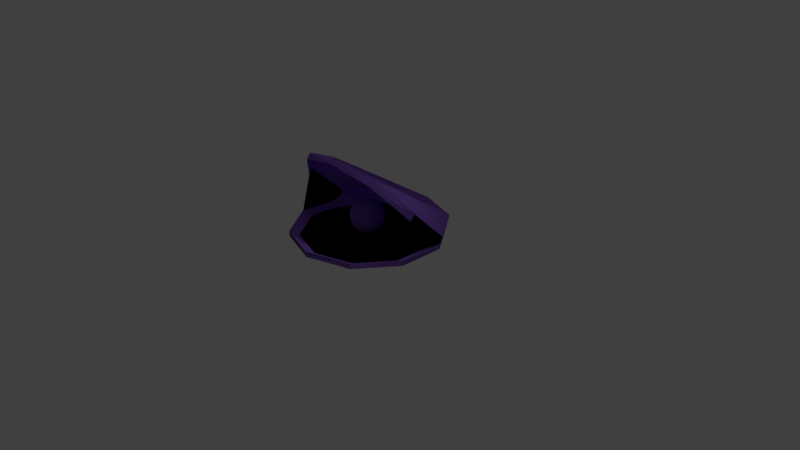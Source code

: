 # Source: hat_4.blend  (saved by Blender 2.78.0; exported with 4.5.12 LTS)
import bpy
from mathutils import Matrix  # noqa: F401  (used for matrix-valued properties, if any)

bpy.ops.wm.read_factory_settings(use_empty=True)
scene = bpy.context.scene
scene.name = 'Scene'

# ---- collections
col_collection_1 = bpy.data.collections.new('Collection 1'); scene.collection.children.link(col_collection_1)

# ---- materials (node trees are filled in below, after node groups)
mat_material_001 = bpy.data.materials.new('Material.001')
mat_material_001.alpha_threshold = 0.0
mat_material_001.use_transparent_shadow = False
mat_material_001.diffuse_color = (0.3924, 0.1875, 0.8, 1.0)
mat_material_001.roughness = 0.5
mat_material_002 = bpy.data.materials.new('Material.002')
mat_material_002.alpha_threshold = 0.0
mat_material_002.use_transparent_shadow = False
mat_material_002.diffuse_color = (0.9683, 0.9664, 1.0, 1.0)
mat_material_002.roughness = 0.5
mat_material_003 = bpy.data.materials.new('Material.003')
mat_material_003.alpha_threshold = 0.0
mat_material_003.use_transparent_shadow = False
mat_material_003.diffuse_color = (0.3924, 0.1875, 0.8, 1.0)
mat_material_003.roughness = 0.5
mat_material_004 = bpy.data.materials.new('Material.004')
mat_material_004.alpha_threshold = 0.0
mat_material_004.use_transparent_shadow = False
mat_material_004.diffuse_color = (0.9683, 0.9664, 1.0, 1.0)
mat_material_004.roughness = 0.5
mat_material_005 = bpy.data.materials.new('Material.005')
mat_material_005.alpha_threshold = 0.0
mat_material_005.use_transparent_shadow = False
mat_material_005.diffuse_color = (0.3924, 0.1875, 0.8, 1.0)
mat_material_005.roughness = 0.5
mat_material_006 = bpy.data.materials.new('Material.006')
mat_material_006.alpha_threshold = 0.0
mat_material_006.use_transparent_shadow = False
mat_material_006.diffuse_color = (0.9683, 0.9664, 1.0, 1.0)
mat_material_006.roughness = 0.5

# ---- material node trees

# ---- world
world_world = bpy.data.worlds.new('World'); scene.world = world_world
world_world.color = (0.05088, 0.05088, 0.05088)
world_world.use_sun_shadow = False
world_world.sun_shadow_jitter_overblur = 0.0
world_world.cycles.sampling_method = 'MANUAL'

# ---- cameras
cam_camera = bpy.data.cameras.new('Camera')
cam_camera.clip_end = 100.0
cam_camera.lens = 35.0
cam_camera.sensor_width = 32.0
cam_camera.sensor_height = 18.0
cam_camera.ortho_scale = 7.314
cam_camera.dof.focus_distance = 0.0
cam_camera.dof.aperture_fstop = 128.0

# ---- lights
light_lamp = bpy.data.lights.new('Lamp', 'POINT')
light_lamp.transmission_factor = 0.0
light_lamp.cutoff_distance = 30.0
light_lamp.energy = 100.0
light_lamp.shadow_buffer_clip_start = 1.001
light_lamp.shadow_soft_size = 0.1
light_lamp.shadow_maximum_resolution = 0.006
light_lamp.use_absolute_resolution = True

# ---- meshes
me_circle = bpy.data.meshes.new('Circle')
me_circle.from_pydata([(0.0, 1.0, 0.0), (-0.5878, 0.809, 0.0), (-0.9511, 0.309, 0.0), (-0.9511, -0.309, -0.004058), (-0.5878, -0.809, -0.0007122), (8.742e-08, -1.0, 0.0), (0.5878, -0.809, 0.0), (0.9511, -0.309, 0.0), (0.9511, 0.309, 0.0), (0.5878, 0.809, 0.0), (-0.5878, -0.4777, 0.8691), (0.0, -0.5904, 1.023), (-0.9511, -0.1824, 0.4656), (-0.9511, 0.1824, -0.03325), (0.9511, 0.1824, -0.03325), (0.9511, -0.1824, 0.4656), (0.5878, -0.4777, 0.8691), (0.0147, 0.02423, 0.1877), (0.09414, -0.07579, -0.02467), (0.1147, -0.1255, -0.02467), (0.0323, -0.2796, -0.02467), (-0.05555, -0.3289, 0.1877), (-0.197, -0.1172, 0.1877), (-0.135, -0.07579, -0.02467), (-0.05204, -0.1312, -0.078), (-0.1104, -0.01763, 0.2214), (-0.1204, -0.002656, 0.03855), (-0.5878, 0.863, 0.07717), (-6.861e-09, 1.054, 0.07717), (-0.9511, 0.363, 0.07717), (0.5878, 0.863, 0.07717), (0.9511, 0.363, 0.07717), (-0.5878, -0.4237, 0.9463), (-6.861e-09, -0.5364, 1.1), (-0.9511, -0.1285, 0.5427), (0.5878, -0.4237, 0.9463), (0.9511, -0.1285, 0.5427), (-0.3351, 0.41, -0.2684), (-0.04329, 0.5048, -0.2684), (-0.5154, 0.1618, -0.2684), (-0.3351, -0.3933, -0.2684), (-0.5154, -0.145, -0.2684), (-0.04329, -0.4881, -0.2684), (0.2485, -0.3933, -0.2684), (0.4288, -0.145, -0.2684), (0.4288, 0.1618, -0.2684), (0.2485, 0.41, -0.2684), (-0.5154, 0.09892, -0.2849), (-0.03443, 0.05937, 0.3576), (-0.02623, 0.1006, 0.3449), (-0.01867, 0.1386, 0.3242), (-0.01205, 0.1719, 0.2963), (-0.006612, 0.1992, 0.2623), (-0.002573, 0.2195, 0.2236), (-8.517e-05, 0.232, 0.1816), (0.0007547, 0.2363, 0.1379), (-8.516e-05, 0.232, 0.09415), (-0.002573, 0.2195, 0.05211), (-0.006612, 0.1992, 0.01338), (-0.01205, 0.1719, -0.02058), (-0.01867, 0.1386, -0.04844), (-0.02623, 0.1006, -0.06915), (-0.03443, 0.05937, -0.0819), (-0.02623, 0.05688, 0.3576), (-0.01014, 0.09572, 0.3449), (0.00468, 0.1315, 0.3242), (0.01767, 0.1629, 0.2963), (0.02834, 0.1886, 0.2623), (0.03626, 0.2077, 0.2236), (0.04114, 0.2195, 0.1816), (0.04279, 0.2235, 0.1379), (0.04114, 0.2195, 0.09415), (0.03626, 0.2077, 0.05211), (0.02834, 0.1886, 0.01338), (0.01767, 0.1629, -0.02058), (0.00468, 0.1315, -0.04844), (-0.01014, 0.09572, -0.06915), (-0.02623, 0.05688, -0.0819), (-0.01867, 0.05284, 0.3576), (0.00468, 0.08779, 0.3449), (0.0262, 0.12, 0.3242), (0.04506, 0.1482, 0.2963), (0.06054, 0.1714, 0.2623), (0.07205, 0.1886, 0.2236), (0.07913, 0.1992, 0.1816), (0.08152, 0.2028, 0.1379), (0.07913, 0.1992, 0.09415), (0.07205, 0.1886, 0.05211), (0.06054, 0.1714, 0.01338), (0.04506, 0.1482, -0.02058), (0.0262, 0.12, -0.04844), (0.00468, 0.08779, -0.06915), (-0.01867, 0.05284, -0.0819), (-0.01205, 0.04741, 0.3576), (0.01767, 0.07713, 0.3449), (0.04506, 0.1045, 0.3242), (0.06907, 0.1285, 0.2963), (0.08878, 0.1482, 0.2623), (0.1034, 0.1629, 0.2236), (0.1124, 0.1719, 0.1816), (0.1155, 0.1749, 0.1379), (0.1124, 0.1719, 0.09415), (0.1034, 0.1629, 0.05211), (0.08878, 0.1482, 0.01338), (0.06907, 0.1285, -0.02058), (0.04506, 0.1045, -0.04844), (0.01767, 0.07713, -0.06915), (-0.01205, 0.04741, -0.0819), (-0.006612, 0.04078, 0.3576), (0.02834, 0.06414, 0.3449), (0.06054, 0.08566, 0.3242), (0.08878, 0.1045, 0.2963), (0.1119, 0.12, 0.2623), (0.1292, 0.1315, 0.2236), (0.1398, 0.1386, 0.1816), (0.1433, 0.141, 0.1379), (0.1398, 0.1386, 0.09415), (0.1292, 0.1315, 0.05211), (0.1119, 0.12, 0.01338), (0.08878, 0.1045, -0.02058), (0.06054, 0.08566, -0.04844), (0.02834, 0.06413, -0.06915), (-0.006612, 0.04078, -0.0819), (-0.002573, 0.03323, 0.3576), (0.03626, 0.04931, 0.3449), (0.07205, 0.06413, 0.3242), (0.1034, 0.07713, 0.2963), (0.1292, 0.08779, 0.2623), (0.1483, 0.09572, 0.2236), (0.1601, 0.1006, 0.1816), (0.164, 0.1022, 0.1379), (0.1601, 0.1006, 0.09415), (0.1483, 0.09572, 0.05211), (0.1292, 0.08779, 0.01338), (0.1034, 0.07713, -0.02058), (0.07205, 0.06413, -0.04844), (0.03626, 0.04931, -0.06915), (-0.002573, 0.03323, -0.0819), (-8.512e-05, 0.02503, 0.3576), (0.04114, 0.03323, 0.3449), (0.07913, 0.04078, 0.3242), (0.1124, 0.04741, 0.2963), (0.1398, 0.05284, 0.2623), (0.1601, 0.05688, 0.2236), (0.1726, 0.05937, 0.1816), (0.1768, 0.06021, 0.1379), (0.1726, 0.05937, 0.09415), (0.1601, 0.05688, 0.05211), (0.1398, 0.05284, 0.01338), (0.1124, 0.04741, -0.02058), (0.07913, 0.04078, -0.04844), (0.04114, 0.03323, -0.06915), (-8.518e-05, 0.02503, -0.0819), (0.0007548, 0.0165, 0.3576), (0.04279, 0.0165, 0.3449), (0.08152, 0.0165, 0.3242), (0.1155, 0.0165, 0.2963), (0.1433, 0.0165, 0.2623), (0.164, 0.0165, 0.2236), (0.1768, 0.0165, 0.1816), (0.1811, 0.0165, 0.1379), (0.1768, 0.0165, 0.09415), (0.164, 0.0165, 0.05211), (0.1433, 0.0165, 0.01338), (0.1155, 0.0165, -0.02058), (0.08152, 0.0165, -0.04844), (0.04279, 0.0165, -0.06915), (0.0007547, 0.0165, -0.0819), (-0.04296, 0.0165, -0.0862), (-8.512e-05, 0.007971, 0.3576), (0.04114, -0.0002294, 0.3449), (0.07913, -0.007787, 0.3242), (0.1124, -0.01441, 0.2963), (0.1398, -0.01985, 0.2623), (0.1601, -0.02389, 0.2236), (0.1726, -0.02637, 0.1816), (0.1768, -0.02721, 0.1379), (0.1726, -0.02637, 0.09415), (0.1601, -0.02389, 0.05211), (0.1398, -0.01985, 0.01338), (0.1124, -0.01441, -0.02058), (0.07913, -0.007787, -0.04844), (0.04114, -0.0002294, -0.06915), (-8.518e-05, 0.007971, -0.0819), (-0.002573, -0.0002294, 0.3576), (0.03626, -0.01631, 0.3449), (0.07205, -0.03114, 0.3242), (0.1034, -0.04413, 0.2963), (0.1292, -0.05479, 0.2623), (0.1483, -0.06272, 0.2236), (0.1601, -0.0676, 0.1816), (0.164, -0.06925, 0.1379), (0.1601, -0.0676, 0.09415), (0.1483, -0.06272, 0.05211), (0.1292, -0.05479, 0.01338), (0.1034, -0.04413, -0.02058), (0.07205, -0.03114, -0.04844), (0.03626, -0.01631, -0.06915), (-0.002573, -0.0002294, -0.0819), (-0.006612, -0.007787, 0.3576), (0.02834, -0.03114, 0.3449), (0.06054, -0.05266, 0.3242), (0.08878, -0.07152, 0.2963), (0.1119, -0.087, 0.2623), (0.1292, -0.09851, 0.2236), (0.1398, -0.1056, 0.1816), (0.1433, -0.108, 0.1379), (0.1398, -0.1056, 0.09415), (0.1292, -0.09851, 0.05211), (0.1119, -0.087, 0.01338), (0.08878, -0.07152, -0.02058), (0.06054, -0.05266, -0.04844), (0.02834, -0.03114, -0.06915), (-0.006612, -0.007787, -0.0819), (-0.01205, -0.01441, 0.3576), (0.01767, -0.04413, 0.3449), (0.04506, -0.07152, 0.3242), (0.06907, -0.09553, 0.2963), (0.08878, -0.1152, 0.2623), (0.1034, -0.1299, 0.2236), (0.1124, -0.1389, 0.1816), (0.1155, -0.1419, 0.1379), (0.1124, -0.1389, 0.09415), (0.1034, -0.1299, 0.05211), (0.08878, -0.1152, 0.01338), (0.06907, -0.09553, -0.02058), (0.04506, -0.07152, -0.04844), (0.01767, -0.04413, -0.06915), (-0.01205, -0.01441, -0.0819), (-0.01867, -0.01985, 0.3576), (0.00468, -0.05479, 0.3449), (0.0262, -0.087, 0.3242), (0.04506, -0.1152, 0.2963), (0.06054, -0.1384, 0.2623), (0.07205, -0.1556, 0.2236), (0.07913, -0.1662, 0.1816), (0.08152, -0.1698, 0.1379), (0.07913, -0.1662, 0.09415), (0.07205, -0.1556, 0.05211), (0.06054, -0.1384, 0.01338), (0.04506, -0.1152, -0.02058), (0.0262, -0.087, -0.04844), (0.00468, -0.05479, -0.06915), (-0.01867, -0.01985, -0.0819), (-0.02623, -0.02389, 0.3576), (-0.01014, -0.06272, 0.3449), (0.00468, -0.09851, 0.3242), (0.01767, -0.1299, 0.2963), (0.02834, -0.1556, 0.2623), (0.03626, -0.1747, 0.2236), (0.04114, -0.1865, 0.1816), (0.04279, -0.1905, 0.1379), (0.04114, -0.1865, 0.09415), (0.03626, -0.1747, 0.05211), (0.02834, -0.1556, 0.01338), (0.01767, -0.1299, -0.02058), (0.00468, -0.09851, -0.04844), (-0.01014, -0.06272, -0.06915), (-0.02623, -0.02389, -0.0819), (-0.03443, -0.02637, 0.3576), (-0.02623, -0.0676, 0.3449), (-0.01867, -0.1056, 0.3242), (-0.01205, -0.1389, 0.2963), (-0.006612, -0.1662, 0.2623), (-0.002573, -0.1865, 0.2236), (-8.515e-05, -0.199, 0.1816), (0.0007547, -0.2033, 0.1379), (-8.518e-05, -0.199, 0.09415), (-0.002573, -0.1865, 0.05211), (-0.006612, -0.1662, 0.01338), (-0.01205, -0.1389, -0.02058), (-0.01867, -0.1056, -0.04844), (-0.02623, -0.0676, -0.06915), (-0.03443, -0.02637, -0.0819), (-0.04296, -0.02721, 0.3576), (-0.04296, -0.06925, 0.3449), (-0.04296, -0.108, 0.3242), (-0.04296, -0.1419, 0.2963), (-0.04296, -0.1698, 0.2623), (-0.04296, -0.1905, 0.2236), (-0.04296, -0.2033, 0.1816), (-0.04296, -0.2076, 0.1379), (-0.04296, -0.2033, 0.09415), (-0.04296, -0.1905, 0.05211), (-0.04296, -0.1698, 0.01338), (-0.04296, -0.1419, -0.02058), (-0.04296, -0.108, -0.04844), (-0.04296, -0.06925, -0.06915), (-0.04296, -0.02721, -0.0819), (-0.05148, -0.02637, 0.3576), (-0.05968, -0.0676, 0.3449), (-0.06724, -0.1056, 0.3242), (-0.07387, -0.1389, 0.2963), (-0.0793, -0.1662, 0.2623), (-0.08334, -0.1865, 0.2236), (-0.08583, -0.199, 0.1816), (-0.08667, -0.2033, 0.1379), (-0.08583, -0.199, 0.09415), (-0.08334, -0.1865, 0.05211), (-0.0793, -0.1662, 0.01338), (-0.07387, -0.1389, -0.02058), (-0.06724, -0.1056, -0.04844), (-0.05968, -0.0676, -0.06915), (-0.05148, -0.02637, -0.0819), (-0.05968, -0.02389, 0.3576), (-0.07577, -0.06272, 0.3449), (-0.09059, -0.09851, 0.3242), (-0.1036, -0.1299, 0.2963), (-0.1143, -0.1556, 0.2623), (-0.1222, -0.1747, 0.2236), (-0.1271, -0.1865, 0.1816), (-0.1287, -0.1905, 0.1379), (-0.1271, -0.1865, 0.09415), (-0.1222, -0.1747, 0.05211), (-0.1143, -0.1556, 0.01338), (-0.1036, -0.1299, -0.02058), (-0.09059, -0.09851, -0.04844), (-0.07577, -0.06272, -0.06915), (-0.05968, -0.02389, -0.0819), (-0.06724, -0.01985, 0.3576), (-0.09059, -0.05479, 0.3449), (-0.1121, -0.087, 0.3242), (-0.131, -0.1152, 0.2963), (-0.1465, -0.1384, 0.2623), (-0.158, -0.1556, 0.2236), (-0.165, -0.1662, 0.1816), (-0.1674, -0.1698, 0.1379), (-0.165, -0.1662, 0.09415), (-0.158, -0.1556, 0.05211), (-0.1465, -0.1384, 0.01338), (-0.131, -0.1152, -0.02058), (-0.1121, -0.087, -0.04844), (-0.09059, -0.05479, -0.06915), (-0.06724, -0.01985, -0.0819), (-0.04296, 0.0165, 0.3619), (-0.07387, -0.01441, 0.3576), (-0.1036, -0.04413, 0.3449), (-0.131, -0.07152, 0.3242), (-0.155, -0.09553, 0.2963), (-0.1747, -0.1152, 0.2623), (-0.1893, -0.1299, 0.2236), (-0.1983, -0.1389, 0.1816), (-0.2014, -0.1419, 0.1379), (-0.1983, -0.1389, 0.09415), (-0.1893, -0.1299, 0.05211), (-0.1747, -0.1152, 0.01338), (-0.155, -0.09553, -0.02058), (-0.131, -0.07152, -0.04844), (-0.1036, -0.04413, -0.06915), (-0.07387, -0.01441, -0.0819), (-0.0793, -0.007787, 0.3576), (-0.1143, -0.03114, 0.3449), (-0.1465, -0.05266, 0.3242), (-0.1747, -0.07152, 0.2963), (-0.1979, -0.087, 0.2623), (-0.2151, -0.09851, 0.2236), (-0.2257, -0.1056, 0.1816), (-0.2293, -0.108, 0.1379), (-0.2257, -0.1056, 0.09415), (-0.2151, -0.09851, 0.05211), (-0.1979, -0.087, 0.01338), (-0.1747, -0.07152, -0.02058), (-0.1465, -0.05266, -0.04844), (-0.1143, -0.03114, -0.06915), (-0.0793, -0.007787, -0.0819), (-0.08334, -0.0002294, 0.3576), (-0.1222, -0.01631, 0.3449), (-0.158, -0.03114, 0.3242), (-0.1893, -0.04413, 0.2963), (-0.2151, -0.05479, 0.2623), (-0.2342, -0.06272, 0.2236), (-0.246, -0.0676, 0.1816), (-0.25, -0.06925, 0.1379), (-0.246, -0.0676, 0.09415), (-0.2342, -0.06272, 0.05211), (-0.2151, -0.05479, 0.01338), (-0.1893, -0.04413, -0.02058), (-0.158, -0.03114, -0.04844), (-0.1222, -0.01631, -0.06915), (-0.08334, -0.0002293, -0.0819), (-0.08583, 0.007971, 0.3576), (-0.1271, -0.0002294, 0.3449), (-0.165, -0.007787, 0.3242), (-0.1983, -0.01441, 0.2963), (-0.2257, -0.01985, 0.2623), (-0.246, -0.02389, 0.2236), (-0.2585, -0.02637, 0.1816), (-0.2627, -0.02721, 0.1379), (-0.2585, -0.02637, 0.09415), (-0.246, -0.02389, 0.05211), (-0.2257, -0.01985, 0.01338), (-0.1983, -0.01441, -0.02058), (-0.165, -0.007787, -0.04844), (-0.1271, -0.0002294, -0.06915), (-0.08583, 0.007971, -0.0819), (-0.08667, 0.0165, 0.3576), (-0.1287, 0.0165, 0.3449), (-0.1674, 0.0165, 0.3242), (-0.2014, 0.0165, 0.2963), (-0.2293, 0.0165, 0.2623), (-0.25, 0.0165, 0.2236), (-0.2627, 0.0165, 0.1816), (-0.267, 0.0165, 0.1379), (-0.2627, 0.0165, 0.09415), (-0.25, 0.0165, 0.05211), (-0.2293, 0.0165, 0.01338), (-0.2014, 0.0165, -0.02058), (-0.1674, 0.0165, -0.04844), (-0.1287, 0.0165, -0.06915), (-0.08667, 0.0165, -0.0819), (-0.08583, 0.02503, 0.3576), (-0.1271, 0.03323, 0.3449), (-0.165, 0.04078, 0.3242), (-0.1983, 0.04741, 0.2963), (-0.2257, 0.05284, 0.2623), (-0.246, 0.05688, 0.2236), (-0.2585, 0.05937, 0.1816), (-0.2627, 0.06021, 0.1379), (-0.2585, 0.05937, 0.09415), (-0.246, 0.05688, 0.05211), (-0.2257, 0.05284, 0.01338), (-0.1983, 0.04741, -0.02058), (-0.165, 0.04078, -0.04844), (-0.1271, 0.03323, -0.06915), (-0.08583, 0.02503, -0.0819), (-0.08334, 0.03323, 0.3576), (-0.1222, 0.04931, 0.3449), (-0.158, 0.06413, 0.3242), (-0.1893, 0.07713, 0.2963), (-0.2151, 0.08779, 0.2623), (-0.2342, 0.09572, 0.2236), (-0.246, 0.1006, 0.1816), (-0.25, 0.1022, 0.1379), (-0.246, 0.1006, 0.09415), (-0.2342, 0.09572, 0.05211), (-0.2151, 0.08779, 0.01338), (-0.1893, 0.07713, -0.02058), (-0.158, 0.06413, -0.04844), (-0.1222, 0.04931, -0.06915), (-0.08334, 0.03323, -0.0819), (-0.0793, 0.04078, 0.3576), (-0.1143, 0.06413, 0.3449), (-0.1465, 0.08566, 0.3242), (-0.1747, 0.1045, 0.2963), (-0.1979, 0.12, 0.2623), (-0.2151, 0.1315, 0.2236), (-0.2257, 0.1386, 0.1816), (-0.2293, 0.141, 0.1379), (-0.2257, 0.1386, 0.09415), (-0.2151, 0.1315, 0.05211), (-0.1979, 0.12, 0.01338), (-0.1747, 0.1045, -0.02058), (-0.1465, 0.08566, -0.04844), (-0.1143, 0.06413, -0.06915), (-0.0793, 0.04078, -0.0819), (-0.07387, 0.04741, 0.3576), (-0.1036, 0.07713, 0.3449), (-0.131, 0.1045, 0.3242), (-0.155, 0.1285, 0.2963), (-0.1747, 0.1482, 0.2623), (-0.1893, 0.1629, 0.2236), (-0.1983, 0.1719, 0.1816), (-0.2014, 0.1749, 0.1379), (-0.1983, 0.1719, 0.09415), (-0.1893, 0.1629, 0.05211), (-0.1747, 0.1482, 0.01338), (-0.155, 0.1285, -0.02058), (-0.131, 0.1045, -0.04844), (-0.1036, 0.07713, -0.06915), (-0.07387, 0.04741, -0.0819), (-0.06724, 0.05284, 0.3576), (-0.09059, 0.08779, 0.3449), (-0.1121, 0.12, 0.3242), (-0.131, 0.1482, 0.2963), (-0.1465, 0.1714, 0.2623), (-0.158, 0.1886, 0.2236), (-0.165, 0.1992, 0.1816), (-0.1674, 0.2028, 0.1379), (-0.165, 0.1992, 0.09415), (-0.158, 0.1886, 0.05211), (-0.1465, 0.1714, 0.01338), (-0.131, 0.1482, -0.02058), (-0.1121, 0.12, -0.04844), (-0.09059, 0.08779, -0.06915), (-0.06724, 0.05284, -0.0819), (-0.05968, 0.05688, 0.3576), (-0.07577, 0.09572, 0.3449), (-0.09059, 0.1315, 0.3242), (-0.1036, 0.1629, 0.2963), (-0.1143, 0.1886, 0.2623), (-0.1222, 0.2077, 0.2236), (-0.1271, 0.2195, 0.1816), (-0.1287, 0.2235, 0.1379), (-0.1271, 0.2195, 0.09415), (-0.1222, 0.2077, 0.05211), (-0.1143, 0.1886, 0.01338), (-0.1036, 0.1629, -0.02058), (-0.09059, 0.1315, -0.04844), (-0.07577, 0.09572, -0.06915), (-0.05968, 0.05688, -0.0819), (-0.05148, 0.05937, 0.3576), (-0.05968, 0.1006, 0.3449), (-0.06724, 0.1386, 0.3242), (-0.07387, 0.1719, 0.2963), (-0.0793, 0.1992, 0.2623), (-0.08334, 0.2195, 0.2236), (-0.08583, 0.232, 0.1816), (-0.08667, 0.2363, 0.1379), (-0.08583, 0.232, 0.09415), (-0.08334, 0.2195, 0.05211), (-0.0793, 0.1992, 0.01338), (-0.07387, 0.1719, -0.02058), (-0.06724, 0.1386, -0.04844), (-0.05968, 0.1006, -0.06915), (-0.05148, 0.05937, -0.0819), (-0.04296, 0.06021, 0.3576), (-0.04296, 0.1022, 0.3449), (-0.04296, 0.141, 0.3242), (-0.04296, 0.1749, 0.2963), (-0.04296, 0.2028, 0.2623), (-0.04296, 0.2235, 0.2236), (-0.04296, 0.2363, 0.1816), (-0.04296, 0.2406, 0.1379), (-0.04296, 0.2363, 0.09415), (-0.04296, 0.2235, 0.05211), (-0.04296, 0.2028, 0.01338), (-0.04296, 0.1749, -0.02058), (-0.04296, 0.141, -0.04844), (-0.04296, 0.1022, -0.06915), (-0.04296, 0.06021, -0.0819), (-0.01867, 0.1386, -0.04844), (0.00468, 0.1315, -0.04844), (0.0262, 0.12, -0.04844), (0.04506, 0.1045, -0.04844), (0.06054, 0.08566, -0.04844), (0.07205, 0.06413, -0.04844), (0.07913, 0.04078, -0.04844), (0.08152, 0.0165, -0.04844), (0.07913, -0.007787, -0.04844), (0.07205, -0.03114, -0.04844), (0.06054, -0.05266, -0.04844), (0.04506, -0.07152, -0.04844), (0.0262, -0.087, -0.04844), (0.00468, -0.09851, -0.04844), (-0.01867, -0.1056, -0.04844), (-0.04296, -0.108, -0.04844), (-0.06724, -0.1056, -0.04844), (-0.09059, -0.09851, -0.04844), (-0.1121, -0.087, -0.04844), (-0.131, -0.07152, -0.04844), (-0.1465, -0.05266, -0.04844), (-0.158, -0.03114, -0.04844), (-0.165, -0.007787, -0.04844), (-0.1674, 0.0165, -0.04844), (-0.165, 0.04078, -0.04844), (-0.158, 0.06413, -0.04844), (-0.1465, 0.08566, -0.04844), (-0.131, 0.1045, -0.04844), (-0.1121, 0.12, -0.04844), (-0.09059, 0.1315, -0.04844), (-0.06724, 0.1386, -0.04844), (-0.04296, 0.141, -0.04844)], [(7, 15)], [(15, 8, 31, 36), (11, 16, 35, 33), (2, 3, 13, 12), (8, 9, 30, 31), (1, 2, 29, 27), (7, 8, 15, 14), (12, 3, 2, 13), (27, 29, 34, 32), (31, 30, 35, 36), (30, 28, 33, 35), (28, 27, 32, 33), (9, 0, 28, 30), (2, 12, 34, 29), (10, 11, 33, 32), (0, 1, 27, 28), (16, 15, 36, 35), (12, 10, 32, 34), (13, 2, 39, 47), (39, 37, 38, 46, 45, 44, 43, 42, 40, 41, 47), (9, 8, 45, 46), (6, 5, 42, 43), (0, 9, 46, 38), (7, 6, 43, 44), (3, 13, 47, 41), (4, 3, 41, 40), (1, 0, 38, 37), (8, 7, 44, 45), (5, 4, 40, 42), (2, 1, 37, 39), (517, 516, 49, 50), (525, 524, 57, 58), (518, 517, 50, 51), (526, 525, 58, 59), (519, 518, 51, 52), (527, 526, 59, 60), (520, 519, 52, 53), (561, 527, 60, 530), (521, 520, 53, 54), (529, 528, 61, 62), (522, 521, 54, 55), (515, 334, 48), (168, 529, 62), (523, 522, 55, 56), (516, 515, 48, 49), (524, 523, 56, 57), (56, 55, 70, 71), (49, 48, 63, 64), (57, 56, 71, 72), (50, 49, 64, 65), (58, 57, 72, 73), (51, 50, 65, 66), (59, 58, 73, 74), (52, 51, 66, 67), (60, 59, 74, 75), (53, 52, 67, 68), (530, 60, 75, 531), (54, 53, 68, 69), (62, 61, 76, 77), (55, 54, 69, 70), (48, 334, 63), (168, 62, 77), (75, 74, 89, 90), (68, 67, 82, 83), (531, 75, 90, 532), (69, 68, 83, 84), (77, 76, 91, 92), (70, 69, 84, 85), (63, 334, 78), (168, 77, 92), (71, 70, 85, 86), (64, 63, 78, 79), (72, 71, 86, 87), (65, 64, 79, 80), (73, 72, 87, 88), (66, 65, 80, 81), (74, 73, 88, 89), (67, 66, 81, 82), (87, 86, 101, 102), (80, 79, 94, 95), (88, 87, 102, 103), (81, 80, 95, 96), (89, 88, 103, 104), (82, 81, 96, 97), (90, 89, 104, 105), (83, 82, 97, 98), (532, 90, 105, 533), (84, 83, 98, 99), (92, 91, 106, 107), (85, 84, 99, 100), (78, 334, 93), (168, 92, 107), (86, 85, 100, 101), (79, 78, 93, 94), (533, 105, 120, 534), (99, 98, 113, 114), (107, 106, 121, 122), (100, 99, 114, 115), (93, 334, 108), (168, 107, 122), (101, 100, 115, 116), (94, 93, 108, 109), (102, 101, 116, 117), (95, 94, 109, 110), (103, 102, 117, 118), (96, 95, 110, 111), (104, 103, 118, 119), (97, 96, 111, 112), (105, 104, 119, 120), (98, 97, 112, 113), (110, 109, 124, 125), (118, 117, 132, 133), (111, 110, 125, 126), (119, 118, 133, 134), (112, 111, 126, 127), (120, 119, 134, 135), (113, 112, 127, 128), (534, 120, 135, 535), (114, 113, 128, 129), (122, 121, 136, 137), (115, 114, 129, 130), (108, 334, 123), (168, 122, 137), (116, 115, 130, 131), (109, 108, 123, 124), (117, 116, 131, 132), (129, 128, 143, 144), (137, 136, 151, 152), (130, 129, 144, 145), (123, 334, 138), (168, 137, 152), (131, 130, 145, 146), (124, 123, 138, 139), (132, 131, 146, 147), (125, 124, 139, 140), (133, 132, 147, 148), (126, 125, 140, 141), (134, 133, 148, 149), (127, 126, 141, 142), (135, 134, 149, 150), (128, 127, 142, 143), (535, 135, 150, 536), (148, 147, 162, 163), (141, 140, 155, 156), (149, 148, 163, 164), (142, 141, 156, 157), (150, 149, 164, 165), (143, 142, 157, 158), (536, 150, 165, 537), (144, 143, 158, 159), (152, 151, 166, 167), (145, 144, 159, 160), (138, 334, 153), (168, 152, 167), (146, 145, 160, 161), (139, 138, 153, 154), (147, 146, 161, 162), (140, 139, 154, 155), (167, 166, 182, 183), (160, 159, 175, 176), (153, 334, 169), (168, 167, 183), (161, 160, 176, 177), (154, 153, 169, 170), (162, 161, 177, 178), (155, 154, 170, 171), (163, 162, 178, 179), (156, 155, 171, 172), (164, 163, 179, 180), (157, 156, 172, 173), (165, 164, 180, 181), (158, 157, 173, 174), (537, 165, 181, 538), (159, 158, 174, 175), (172, 171, 186, 187), (180, 179, 194, 195), (173, 172, 187, 188), (181, 180, 195, 196), (174, 173, 188, 189), (538, 181, 196, 539), (175, 174, 189, 190), (183, 182, 197, 198), (176, 175, 190, 191), (169, 334, 184), (168, 183, 198), (177, 176, 191, 192), (170, 169, 184, 185), (178, 177, 192, 193), (171, 170, 185, 186), (179, 178, 193, 194), (191, 190, 205, 206), (184, 334, 199), (168, 198, 213), (192, 191, 206, 207), (185, 184, 199, 200), (193, 192, 207, 208), (186, 185, 200, 201), (194, 193, 208, 209), (187, 186, 201, 202), (195, 194, 209, 210), (188, 187, 202, 203), (196, 195, 210, 211), (189, 188, 203, 204), (539, 196, 211, 540), (190, 189, 204, 205), (198, 197, 212, 213), (210, 209, 224, 225), (203, 202, 217, 218), (211, 210, 225, 226), (204, 203, 218, 219), (540, 211, 226, 541), (205, 204, 219, 220), (213, 212, 227, 228), (206, 205, 220, 221), (199, 334, 214), (168, 213, 228), (207, 206, 221, 222), (200, 199, 214, 215), (208, 207, 222, 223), (201, 200, 215, 216), (209, 208, 223, 224), (202, 201, 216, 217), (168, 228, 243), (222, 221, 236, 237), (215, 214, 229, 230), (223, 222, 237, 238), (216, 215, 230, 231), (224, 223, 238, 239), (217, 216, 231, 232), (225, 224, 239, 240), (218, 217, 232, 233), (226, 225, 240, 241), (219, 218, 233, 234), (541, 226, 241, 542), (220, 219, 234, 235), (228, 227, 242, 243), (221, 220, 235, 236), (214, 334, 229), (241, 240, 255, 256), (234, 233, 248, 249), (542, 241, 256, 543), (235, 234, 249, 250), (243, 242, 257, 258), (236, 235, 250, 251), (229, 334, 244), (168, 243, 258), (237, 236, 251, 252), (230, 229, 244, 245), (238, 237, 252, 253), (231, 230, 245, 246), (239, 238, 253, 254), (232, 231, 246, 247), (240, 239, 254, 255), (233, 232, 247, 248), (245, 244, 259, 260), (253, 252, 267, 268), (246, 245, 260, 261), (254, 253, 268, 269), (247, 246, 261, 262), (255, 254, 269, 270), (248, 247, 262, 263), (256, 255, 270, 271), (249, 248, 263, 264), (543, 256, 271, 544), (250, 249, 264, 265), (258, 257, 272, 273), (251, 250, 265, 266), (244, 334, 259), (168, 258, 273), (252, 251, 266, 267), (264, 263, 278, 279), (544, 271, 286, 545), (265, 264, 279, 280), (273, 272, 287, 288), (266, 265, 280, 281), (259, 334, 274), (168, 273, 288), (267, 266, 281, 282), (260, 259, 274, 275), (268, 267, 282, 283), (261, 260, 275, 276), (269, 268, 283, 284), (262, 261, 276, 277), (270, 269, 284, 285), (263, 262, 277, 278), (271, 270, 285, 286), (283, 282, 297, 298), (276, 275, 290, 291), (284, 283, 298, 299), (277, 276, 291, 292), (285, 284, 299, 300), (278, 277, 292, 293), (286, 285, 300, 301), (279, 278, 293, 294), (545, 286, 301, 546), (280, 279, 294, 295), (288, 287, 302, 303), (281, 280, 295, 296), (274, 334, 289), (168, 288, 303), (282, 281, 296, 297), (275, 274, 289, 290), (546, 301, 316, 547), (295, 294, 309, 310), (303, 302, 317, 318), (296, 295, 310, 311), (289, 334, 304), (168, 303, 318), (297, 296, 311, 312), (290, 289, 304, 305), (298, 297, 312, 313), (291, 290, 305, 306), (299, 298, 313, 314), (292, 291, 306, 307), (300, 299, 314, 315), (293, 292, 307, 308), (301, 300, 315, 316), (294, 293, 308, 309), (306, 305, 320, 321), (314, 313, 328, 329), (307, 306, 321, 322), (315, 314, 329, 330), (308, 307, 322, 323), (316, 315, 330, 331), (309, 308, 323, 324), (547, 316, 331, 548), (310, 309, 324, 325), (318, 317, 332, 333), (311, 310, 325, 326), (304, 334, 319), (168, 318, 333), (312, 311, 326, 327), (305, 304, 319, 320), (313, 312, 327, 328), (325, 324, 340, 341), (333, 332, 348, 349), (326, 325, 341, 342), (319, 334, 335), (168, 333, 349), (327, 326, 342, 343), (320, 319, 335, 336), (328, 327, 343, 344), (321, 320, 336, 337), (329, 328, 344, 345), (322, 321, 337, 338), (330, 329, 345, 346), (323, 322, 338, 339), (331, 330, 346, 347), (324, 323, 339, 340), (548, 331, 347, 549), (345, 344, 359, 360), (338, 337, 352, 353), (346, 345, 360, 361), (339, 338, 353, 354), (347, 346, 361, 362), (340, 339, 354, 355), (549, 347, 362, 550), (341, 340, 355, 356), (349, 348, 363, 364), (342, 341, 356, 357), (335, 334, 350), (168, 349, 364), (343, 342, 357, 358), (336, 335, 350, 351), (344, 343, 358, 359), (337, 336, 351, 352), (364, 363, 378, 379), (357, 356, 371, 372), (350, 334, 365), (168, 364, 379), (358, 357, 372, 373), (351, 350, 365, 366), (359, 358, 373, 374), (352, 351, 366, 367), (360, 359, 374, 375), (353, 352, 367, 368), (361, 360, 375, 376), (354, 353, 368, 369), (362, 361, 376, 377), (355, 354, 369, 370), (550, 362, 377, 551), (356, 355, 370, 371), (376, 375, 390, 391), (369, 368, 383, 384), (377, 376, 391, 392), (370, 369, 384, 385), (551, 377, 392, 552), (371, 370, 385, 386), (379, 378, 393, 394), (372, 371, 386, 387), (365, 334, 380), (168, 379, 394), (373, 372, 387, 388), (366, 365, 380, 381), (374, 373, 388, 389), (367, 366, 381, 382), (375, 374, 389, 390), (368, 367, 382, 383), (380, 334, 395), (168, 394, 409), (388, 387, 402, 403), (381, 380, 395, 396), (389, 388, 403, 404), (382, 381, 396, 397), (390, 389, 404, 405), (383, 382, 397, 398), (391, 390, 405, 406), (384, 383, 398, 399), (392, 391, 406, 407), (385, 384, 399, 400), (552, 392, 407, 553), (386, 385, 400, 401), (394, 393, 408, 409), (387, 386, 401, 402), (399, 398, 413, 414), (407, 406, 421, 422), (400, 399, 414, 415), (553, 407, 422, 554), (401, 400, 415, 416), (409, 408, 423, 424), (402, 401, 416, 417), (395, 334, 410), (168, 409, 424), (403, 402, 417, 418), (396, 395, 410, 411), (404, 403, 418, 419), (397, 396, 411, 412), (405, 404, 419, 420), (398, 397, 412, 413), (406, 405, 420, 421), (418, 417, 432, 433), (411, 410, 425, 426), (419, 418, 433, 434), (412, 411, 426, 427), (420, 419, 434, 435), (413, 412, 427, 428), (421, 420, 435, 436), (414, 413, 428, 429), (422, 421, 436, 437), (415, 414, 429, 430), (554, 422, 437, 555), (416, 415, 430, 431), (424, 423, 438, 439), (417, 416, 431, 432), (410, 334, 425), (168, 424, 439), (437, 436, 451, 452), (430, 429, 444, 445), (555, 437, 452, 556), (431, 430, 445, 446), (439, 438, 453, 454), (432, 431, 446, 447), (425, 334, 440), (168, 439, 454), (433, 432, 447, 448), (426, 425, 440, 441), (434, 433, 448, 449), (427, 426, 441, 442), (435, 434, 449, 450), (428, 427, 442, 443), (436, 435, 450, 451), (429, 428, 443, 444), (441, 440, 455, 456), (449, 448, 463, 464), (442, 441, 456, 457), (450, 449, 464, 465), (443, 442, 457, 458), (451, 450, 465, 466), (444, 443, 458, 459), (452, 451, 466, 467), (445, 444, 459, 460), (556, 452, 467, 557), (446, 445, 460, 461), (454, 453, 468, 469), (447, 446, 461, 462), (440, 334, 455), (168, 454, 469), (448, 447, 462, 463), (460, 459, 474, 475), (557, 467, 482, 558), (461, 460, 475, 476), (469, 468, 483, 484), (462, 461, 476, 477), (455, 334, 470), (168, 469, 484), (463, 462, 477, 478), (456, 455, 470, 471), (464, 463, 478, 479), (457, 456, 471, 472), (465, 464, 479, 480), (458, 457, 472, 473), (466, 465, 480, 481), (459, 458, 473, 474), (467, 466, 481, 482), (479, 478, 493, 494), (472, 471, 486, 487), (480, 479, 494, 495), (473, 472, 487, 488), (481, 480, 495, 496), (474, 473, 488, 489), (482, 481, 496, 497), (475, 474, 489, 490), (558, 482, 497, 559), (476, 475, 490, 491), (484, 483, 498, 499), (477, 476, 491, 492), (470, 334, 485), (168, 484, 499), (478, 477, 492, 493), (471, 470, 485, 486), (559, 497, 512, 560), (491, 490, 505, 506), (499, 498, 513, 514), (492, 491, 506, 507), (485, 334, 500), (168, 499, 514), (493, 492, 507, 508), (486, 485, 500, 501), (494, 493, 508, 509), (487, 486, 501, 502), (495, 494, 509, 510), (488, 487, 502, 503), (496, 495, 510, 511), (489, 488, 503, 504), (497, 496, 511, 512), (490, 489, 504, 505), (510, 509, 524, 525), (503, 502, 517, 518), (511, 510, 525, 526), (504, 503, 518, 519), (512, 511, 526, 527), (505, 504, 519, 520), (560, 512, 527, 561), (506, 505, 520, 521), (514, 513, 528, 529), (507, 506, 521, 522), (500, 334, 515), (168, 514, 529), (508, 507, 522, 523), (501, 500, 515, 516), (509, 508, 523, 524), (502, 501, 516, 517), (513, 560, 561, 528), (498, 559, 560, 513), (483, 558, 559, 498), (468, 557, 558, 483), (453, 556, 557, 468), (438, 555, 556, 453), (423, 554, 555, 438), (408, 553, 554, 423), (393, 552, 553, 408), (378, 551, 552, 393), (363, 550, 551, 378), (348, 549, 550, 363), (332, 548, 549, 348), (317, 547, 548, 332), (302, 546, 547, 317), (287, 545, 546, 302), (272, 544, 545, 287), (257, 543, 544, 272), (242, 542, 543, 257), (227, 541, 542, 242), (212, 540, 541, 227), (197, 539, 540, 212), (182, 538, 539, 197), (166, 537, 538, 182), (151, 536, 537, 166), (136, 535, 536, 151), (121, 534, 535, 136), (106, 533, 534, 121), (91, 532, 533, 106), (76, 531, 532, 91), (61, 530, 531, 76), (528, 561, 530, 61)])
me_circle.polygons.foreach_set('use_smooth', [1, 1, 1, 1, 1, 1, 1, 1, 1, 1, 1, 1, 1, 1, 1, 1, 1, 1, 1, 1, 0, 1, 0, 1, 0, 1, 1, 0, 1, 0, 0, 0, 0, 0, 0, 0, 0, 0, 0, 0, 0, 0, 0, 0, 0, 0, 0, 0, 0, 0, 0, 0, 0, 0, 0, 0, 0, 0, 0, 0, 0, 0, 0, 0, 0, 0, 0, 0, 0, 0, 0, 0, 0, 0, 0, 0, 0, 0, 0, 0, 0, 0, 0, 0, 0, 0, 0, 0, 0, 0, 0, 0, 0, 0, 0, 0, 0, 0, 0, 0, 0, 0, 0, 0, 0, 0, 0, 0, 0, 0, 0, 0, 0, 0, 0, 0, 0, 0, 0, 0, 0, 0, 0, 0, 0, 0, 0, 0, 0, 0, 0, 0, 0, 0, 0, 0, 0, 0, 0, 0, 0, 0, 0, 0, 0, 0, 0, 0, 0, 0, 0, 0, 0, 0, 0, 0, 0, 0, 0, 0, 0, 0, 0, 0, 0, 0, 0, 0, 0, 0, 0, 0, 0, 0, 0, 0, 0, 0, 0, 0, 0, 0, 0, 0, 0, 0, 0, 0, 0, 0, 0, 0, 0, 0, 0, 0, 0, 0, 0, 0, 0, 0, 0, 0, 0, 0, 0, 0, 0, 0, 0, 0, 0, 0, 0, 0, 0, 0, 0, 0, 0, 0, 0, 0, 0, 0, 0, 0, 0, 0, 0, 0, 0, 0, 0, 0, 0, 0, 0, 0, 0, 0, 0, 0, 0, 0, 0, 0, 0, 0, 0, 0, 0, 0, 0, 0, 0, 0, 0, 0, 0, 0, 0, 0, 0, 0, 0, 0, 0, 0, 0, 0, 0, 0, 0, 0, 0, 0, 0, 0, 0, 0, 0, 0, 0, 0, 0, 0, 0, 0, 0, 0, 0, 0, 0, 0, 0, 0, 0, 0, 0, 0, 0, 0, 0, 0, 0, 0, 0, 0, 0, 0, 0, 0, 0, 0, 0, 0, 0, 0, 0, 0, 0, 0, 0, 0, 0, 0, 0, 0, 0, 0, 0, 0, 0, 0, 0, 0, 0, 0, 0, 0, 0, 0, 0, 0, 0, 0, 0, 0, 0, 0, 0, 0, 0, 0, 0, 0, 0, 0, 0, 0, 0, 0, 0, 0, 0, 0, 0, 0, 0, 0, 0, 0, 0, 0, 0, 0, 0, 0, 0, 0, 0, 0, 0, 0, 0, 0, 0, 0, 0, 0, 0, 0, 0, 0, 0, 0, 0, 0, 0, 0, 0, 0, 0, 0, 0, 0, 0, 0, 0, 0, 0, 0, 0, 0, 0, 0, 0, 0, 0, 0, 0, 0, 0, 0, 0, 0, 0, 0, 0, 0, 0, 0, 0, 0, 0, 0, 0, 0, 0, 0, 0, 0, 0, 0, 0, 0, 0, 0, 0, 0, 0, 0, 0, 0, 0, 0, 0, 0, 0, 0, 0, 0, 0, 0, 0, 0, 0, 0, 0, 0, 0, 0, 0, 0, 0, 0, 0, 0, 0, 0, 0, 0, 0, 0, 0, 0, 0, 0, 0, 0, 0, 0, 0, 0, 0, 0, 0, 0, 0, 0, 0, 0, 0, 0, 0, 0, 0, 0, 0, 0, 0, 0, 0, 0, 0, 0, 0, 0, 0, 0, 0, 0, 0, 0, 0, 0, 0, 0, 0, 0, 0, 0, 0, 0, 0, 0, 0, 0, 0, 0, 0, 0, 0, 0, 0, 0, 0, 0, 0, 0, 0, 0, 0, 0, 0, 0, 0, 0, 0, 0, 0, 0, 0, 0, 0, 0, 0, 0, 0, 0, 0])
me_circle.polygons.foreach_set('material_index', [0, 0, 0, 0, 0, 0, 0, 0, 0, 0, 0, 0, 0, 0, 0, 0, 0, 0, 0, 0, 0, 0, 0, 0, 0, 0, 0, 0, 0, 1, 1, 1, 1, 1, 1, 1, 1, 1, 1, 1, 1, 1, 1, 1, 1, 1, 1, 1, 1, 1, 1, 1, 1, 1, 1, 1, 1, 1, 1, 1, 1, 1, 1, 1, 1, 1, 1, 1, 1, 1, 1, 1, 1, 1, 1, 1, 1, 1, 1, 1, 1, 1, 1, 1, 1, 1, 1, 1, 1, 1, 1, 1, 1, 1, 1, 1, 1, 1, 1, 1, 1, 1, 1, 1, 1, 1, 1, 1, 1, 1, 1, 1, 1, 1, 1, 1, 1, 1, 1, 1, 1, 1, 1, 1, 1, 1, 1, 1, 1, 1, 1, 1, 1, 1, 1, 1, 1, 1, 1, 1, 1, 1, 1, 1, 1, 1, 1, 1, 1, 1, 1, 1, 1, 1, 1, 1, 1, 1, 1, 1, 1, 1, 1, 1, 1, 1, 1, 1, 1, 1, 1, 1, 1, 1, 1, 1, 1, 1, 1, 1, 1, 1, 1, 1, 1, 1, 1, 1, 1, 1, 1, 1, 1, 1, 1, 1, 1, 1, 1, 1, 1, 1, 1, 1, 1, 1, 1, 1, 1, 1, 1, 1, 1, 1, 1, 1, 1, 1, 1, 1, 1, 1, 1, 1, 1, 1, 1, 1, 1, 1, 1, 1, 1, 1, 1, 1, 1, 1, 1, 1, 1, 1, 1, 1, 1, 1, 1, 1, 1, 1, 1, 1, 1, 1, 1, 1, 1, 1, 1, 1, 1, 1, 1, 1, 1, 1, 1, 1, 1, 1, 1, 1, 1, 1, 1, 1, 1, 1, 1, 1, 1, 1, 1, 1, 1, 1, 1, 1, 1, 1, 1, 1, 1, 1, 1, 1, 1, 1, 1, 1, 1, 1, 1, 1, 1, 1, 1, 1, 1, 1, 1, 1, 1, 1, 1, 1, 1, 1, 1, 1, 1, 1, 1, 1, 1, 1, 1, 1, 1, 1, 1, 1, 1, 1, 1, 1, 1, 1, 1, 1, 1, 1, 1, 1, 1, 1, 1, 1, 1, 1, 1, 1, 1, 1, 1, 1, 1, 1, 1, 1, 1, 1, 1, 1, 1, 1, 1, 1, 1, 1, 1, 1, 1, 1, 1, 1, 1, 1, 1, 1, 1, 1, 1, 1, 1, 1, 1, 1, 1, 1, 1, 1, 1, 1, 1, 1, 1, 1, 1, 1, 1, 1, 1, 1, 1, 1, 1, 1, 1, 1, 1, 1, 1, 1, 1, 1, 1, 1, 1, 1, 1, 1, 1, 1, 1, 1, 1, 1, 1, 1, 1, 1, 1, 1, 1, 1, 1, 1, 1, 1, 1, 1, 1, 1, 1, 1, 1, 1, 1, 1, 1, 1, 1, 1, 1, 1, 1, 1, 1, 1, 1, 1, 1, 1, 1, 1, 1, 1, 1, 1, 1, 1, 1, 1, 1, 1, 1, 1, 1, 1, 1, 1, 1, 1, 1, 1, 1, 1, 1, 1, 1, 1, 1, 1, 1, 1, 1, 1, 1, 1, 1, 1, 1, 1, 1, 1, 1, 1, 1, 1, 1, 1, 1, 1, 1, 1, 1, 1, 1, 1, 1, 1, 1, 1, 1, 1, 1, 1, 1, 1, 1, 1, 1, 1, 1, 1, 1, 1, 1, 1, 1, 1, 1, 1, 1, 1, 1, 1, 1, 1, 1, 1, 1, 1, 1, 1, 1, 1, 1, 1, 1, 1, 1, 1, 1, 1, 1, 1, 1, 1, 1, 1, 1])
me_circle.materials.append(mat_material_001)
me_circle.materials.append(mat_material_002)
me_circle.use_remesh_preserve_volume = False
me_circle.use_remesh_preserve_attributes = False
me_circle.use_mirror_vertex_groups = False
me_circle.update()
me_circle_001 = bpy.data.meshes.new('Circle.001')
me_circle_001.from_pydata([(0.0, 1.0, 0.0), (-0.5878, 0.809, 0.0), (-0.9511, 0.309, 0.0), (-0.9511, -0.309, 0.0), (-0.5878, -0.809, 0.0), (8.742e-08, -1.0, 0.0), (0.5878, -0.809, 0.0), (0.9511, -0.309, 0.0), (0.9511, 0.309, 0.0), (0.5878, 0.809, 0.0), (-0.5878, -0.4777, 0.8691), (0.0, -0.5904, 1.023), (-0.9511, -0.1824, 0.4656), (-0.9511, 0.1824, -0.03325), (0.9511, 0.1824, -0.03325), (0.9511, -0.1824, 0.4656), (0.5878, -0.4777, 0.8691), (0.0147, 0.02423, 0.1877), (0.09414, -0.07579, -0.02467), (0.1147, -0.1255, -0.02467), (0.0323, -0.2796, -0.02467), (-0.05555, -0.3289, 0.1877), (-0.197, -0.1172, 0.1877), (-0.135, -0.07579, -0.02467), (-0.05204, -0.1312, -0.078), (-0.1104, -0.01763, 0.2214), (-0.1204, -0.002656, 0.03855), (-0.5878, 0.863, 0.07717), (-6.861e-09, 1.054, 0.07717), (-0.9511, 0.363, 0.07717), (0.5878, 0.863, 0.07717), (0.9511, 0.363, 0.07717), (-0.5878, -0.4237, 0.9463), (-6.861e-09, -0.5364, 1.1), (-0.9511, -0.1285, 0.5427), (0.5878, -0.4237, 0.9463), (0.9511, -0.1285, 0.5427), (-0.5875, 0.809, -0.07049), (0.0002465, 1.0, -0.07049), (-0.9508, 0.309, -0.07049), (-0.5875, -0.809, -0.07049), (-0.9508, -0.309, -0.07049), (0.0002465, -1.0, -0.07049), (0.588, -0.809, -0.07049), (0.9513, -0.309, -0.07049), (0.9513, 0.309, -0.07049), (0.588, 0.809, -0.07049), (-0.9508, 0.1824, -0.1037), (-0.03443, 0.05937, 0.3576), (-0.02623, 0.1006, 0.3449), (-0.01867, 0.1386, 0.3242), (-0.01205, 0.1719, 0.2963), (-0.006612, 0.1992, 0.2623), (-0.002573, 0.2195, 0.2236), (-8.517e-05, 0.232, 0.1816), (0.0007547, 0.2363, 0.1379), (-8.516e-05, 0.232, 0.09415), (-0.002573, 0.2195, 0.05211), (-0.006612, 0.1992, 0.01338), (-0.01205, 0.1719, -0.02058), (-0.01867, 0.1386, -0.04844), (-0.02623, 0.1006, -0.06915), (-0.03443, 0.05937, -0.0819), (-0.02623, 0.05688, 0.3576), (-0.01014, 0.09572, 0.3449), (0.00468, 0.1315, 0.3242), (0.01767, 0.1629, 0.2963), (0.02834, 0.1886, 0.2623), (0.03626, 0.2077, 0.2236), (0.04114, 0.2195, 0.1816), (0.04279, 0.2235, 0.1379), (0.04114, 0.2195, 0.09415), (0.03626, 0.2077, 0.05211), (0.02834, 0.1886, 0.01338), (0.01767, 0.1629, -0.02058), (0.00468, 0.1315, -0.04844), (-0.01014, 0.09572, -0.06915), (-0.02623, 0.05688, -0.0819), (-0.01867, 0.05284, 0.3576), (0.00468, 0.08779, 0.3449), (0.0262, 0.12, 0.3242), (0.04506, 0.1482, 0.2963), (0.06054, 0.1714, 0.2623), (0.07205, 0.1886, 0.2236), (0.07913, 0.1992, 0.1816), (0.08152, 0.2028, 0.1379), (0.07913, 0.1992, 0.09415), (0.07205, 0.1886, 0.05211), (0.06054, 0.1714, 0.01338), (0.04506, 0.1482, -0.02058), (0.0262, 0.12, -0.04844), (0.00468, 0.08779, -0.06915), (-0.01867, 0.05284, -0.0819), (-0.01205, 0.04741, 0.3576), (0.01767, 0.07713, 0.3449), (0.04506, 0.1045, 0.3242), (0.06907, 0.1285, 0.2963), (0.08878, 0.1482, 0.2623), (0.1034, 0.1629, 0.2236), (0.1124, 0.1719, 0.1816), (0.1155, 0.1749, 0.1379), (0.1124, 0.1719, 0.09415), (0.1034, 0.1629, 0.05211), (0.08878, 0.1482, 0.01338), (0.06907, 0.1285, -0.02058), (0.04506, 0.1045, -0.04844), (0.01767, 0.07713, -0.06915), (-0.01205, 0.04741, -0.0819), (-0.006612, 0.04078, 0.3576), (0.02834, 0.06414, 0.3449), (0.06054, 0.08566, 0.3242), (0.08878, 0.1045, 0.2963), (0.1119, 0.12, 0.2623), (0.1292, 0.1315, 0.2236), (0.1398, 0.1386, 0.1816), (0.1433, 0.141, 0.1379), (0.1398, 0.1386, 0.09415), (0.1292, 0.1315, 0.05211), (0.1119, 0.12, 0.01338), (0.08878, 0.1045, -0.02058), (0.06054, 0.08566, -0.04844), (0.02834, 0.06413, -0.06915), (-0.006612, 0.04078, -0.0819), (-0.002573, 0.03323, 0.3576), (0.03626, 0.04931, 0.3449), (0.07205, 0.06413, 0.3242), (0.1034, 0.07713, 0.2963), (0.1292, 0.08779, 0.2623), (0.1483, 0.09572, 0.2236), (0.1601, 0.1006, 0.1816), (0.164, 0.1022, 0.1379), (0.1601, 0.1006, 0.09415), (0.1483, 0.09572, 0.05211), (0.1292, 0.08779, 0.01338), (0.1034, 0.07713, -0.02058), (0.07205, 0.06413, -0.04844), (0.03626, 0.04931, -0.06915), (-0.002573, 0.03323, -0.0819), (-8.512e-05, 0.02503, 0.3576), (0.04114, 0.03323, 0.3449), (0.07913, 0.04078, 0.3242), (0.1124, 0.04741, 0.2963), (0.1398, 0.05284, 0.2623), (0.1601, 0.05688, 0.2236), (0.1726, 0.05937, 0.1816), (0.1768, 0.06021, 0.1379), (0.1726, 0.05937, 0.09415), (0.1601, 0.05688, 0.05211), (0.1398, 0.05284, 0.01338), (0.1124, 0.04741, -0.02058), (0.07913, 0.04078, -0.04844), (0.04114, 0.03323, -0.06915), (-8.518e-05, 0.02503, -0.0819), (0.0007548, 0.0165, 0.3576), (0.04279, 0.0165, 0.3449), (0.08152, 0.0165, 0.3242), (0.1155, 0.0165, 0.2963), (0.1433, 0.0165, 0.2623), (0.164, 0.0165, 0.2236), (0.1768, 0.0165, 0.1816), (0.1811, 0.0165, 0.1379), (0.1768, 0.0165, 0.09415), (0.164, 0.0165, 0.05211), (0.1433, 0.0165, 0.01338), (0.1155, 0.0165, -0.02058), (0.08152, 0.0165, -0.04844), (0.04279, 0.0165, -0.06915), (0.0007547, 0.0165, -0.0819), (-0.04296, 0.0165, -0.0862), (-8.512e-05, 0.007971, 0.3576), (0.04114, -0.0002294, 0.3449), (0.07913, -0.007787, 0.3242), (0.1124, -0.01441, 0.2963), (0.1398, -0.01985, 0.2623), (0.1601, -0.02389, 0.2236), (0.1726, -0.02637, 0.1816), (0.1768, -0.02721, 0.1379), (0.1726, -0.02637, 0.09415), (0.1601, -0.02389, 0.05211), (0.1398, -0.01985, 0.01338), (0.1124, -0.01441, -0.02058), (0.07913, -0.007787, -0.04844), (0.04114, -0.0002294, -0.06915), (-8.518e-05, 0.007971, -0.0819), (-0.002573, -0.0002294, 0.3576), (0.03626, -0.01631, 0.3449), (0.07205, -0.03114, 0.3242), (0.1034, -0.04413, 0.2963), (0.1292, -0.05479, 0.2623), (0.1483, -0.06272, 0.2236), (0.1601, -0.0676, 0.1816), (0.164, -0.06925, 0.1379), (0.1601, -0.0676, 0.09415), (0.1483, -0.06272, 0.05211), (0.1292, -0.05479, 0.01338), (0.1034, -0.04413, -0.02058), (0.07205, -0.03114, -0.04844), (0.03626, -0.01631, -0.06915), (-0.002573, -0.0002294, -0.0819), (-0.006612, -0.007787, 0.3576), (0.02834, -0.03114, 0.3449), (0.06054, -0.05266, 0.3242), (0.08878, -0.07152, 0.2963), (0.1119, -0.087, 0.2623), (0.1292, -0.09851, 0.2236), (0.1398, -0.1056, 0.1816), (0.1433, -0.108, 0.1379), (0.1398, -0.1056, 0.09415), (0.1292, -0.09851, 0.05211), (0.1119, -0.087, 0.01338), (0.08878, -0.07152, -0.02058), (0.06054, -0.05266, -0.04844), (0.02834, -0.03114, -0.06915), (-0.006612, -0.007787, -0.0819), (-0.01205, -0.01441, 0.3576), (0.01767, -0.04413, 0.3449), (0.04506, -0.07152, 0.3242), (0.06907, -0.09553, 0.2963), (0.08878, -0.1152, 0.2623), (0.1034, -0.1299, 0.2236), (0.1124, -0.1389, 0.1816), (0.1155, -0.1419, 0.1379), (0.1124, -0.1389, 0.09415), (0.1034, -0.1299, 0.05211), (0.08878, -0.1152, 0.01338), (0.06907, -0.09553, -0.02058), (0.04506, -0.07152, -0.04844), (0.01767, -0.04413, -0.06915), (-0.01205, -0.01441, -0.0819), (-0.01867, -0.01985, 0.3576), (0.00468, -0.05479, 0.3449), (0.0262, -0.087, 0.3242), (0.04506, -0.1152, 0.2963), (0.06054, -0.1384, 0.2623), (0.07205, -0.1556, 0.2236), (0.07913, -0.1662, 0.1816), (0.08152, -0.1698, 0.1379), (0.07913, -0.1662, 0.09415), (0.07205, -0.1556, 0.05211), (0.06054, -0.1384, 0.01338), (0.04506, -0.1152, -0.02058), (0.0262, -0.087, -0.04844), (0.00468, -0.05479, -0.06915), (-0.01867, -0.01985, -0.0819), (-0.02623, -0.02389, 0.3576), (-0.01014, -0.06272, 0.3449), (0.00468, -0.09851, 0.3242), (0.01767, -0.1299, 0.2963), (0.02834, -0.1556, 0.2623), (0.03626, -0.1747, 0.2236), (0.04114, -0.1865, 0.1816), (0.04279, -0.1905, 0.1379), (0.04114, -0.1865, 0.09415), (0.03626, -0.1747, 0.05211), (0.02834, -0.1556, 0.01338), (0.01767, -0.1299, -0.02058), (0.00468, -0.09851, -0.04844), (-0.01014, -0.06272, -0.06915), (-0.02623, -0.02389, -0.0819), (-0.03443, -0.02637, 0.3576), (-0.02623, -0.0676, 0.3449), (-0.01867, -0.1056, 0.3242), (-0.01205, -0.1389, 0.2963), (-0.006612, -0.1662, 0.2623), (-0.002573, -0.1865, 0.2236), (-8.515e-05, -0.199, 0.1816), (0.0007547, -0.2033, 0.1379), (-8.518e-05, -0.199, 0.09415), (-0.002573, -0.1865, 0.05211), (-0.006612, -0.1662, 0.01338), (-0.01205, -0.1389, -0.02058), (-0.01867, -0.1056, -0.04844), (-0.02623, -0.0676, -0.06915), (-0.03443, -0.02637, -0.0819), (-0.04296, -0.02721, 0.3576), (-0.04296, -0.06925, 0.3449), (-0.04296, -0.108, 0.3242), (-0.04296, -0.1419, 0.2963), (-0.04296, -0.1698, 0.2623), (-0.04296, -0.1905, 0.2236), (-0.04296, -0.2033, 0.1816), (-0.04296, -0.2076, 0.1379), (-0.04296, -0.2033, 0.09415), (-0.04296, -0.1905, 0.05211), (-0.04296, -0.1698, 0.01338), (-0.04296, -0.1419, -0.02058), (-0.04296, -0.108, -0.04844), (-0.04296, -0.06925, -0.06915), (-0.04296, -0.02721, -0.0819), (-0.05148, -0.02637, 0.3576), (-0.05968, -0.0676, 0.3449), (-0.06724, -0.1056, 0.3242), (-0.07387, -0.1389, 0.2963), (-0.0793, -0.1662, 0.2623), (-0.08334, -0.1865, 0.2236), (-0.08583, -0.199, 0.1816), (-0.08667, -0.2033, 0.1379), (-0.08583, -0.199, 0.09415), (-0.08334, -0.1865, 0.05211), (-0.0793, -0.1662, 0.01338), (-0.07387, -0.1389, -0.02058), (-0.06724, -0.1056, -0.04844), (-0.05968, -0.0676, -0.06915), (-0.05148, -0.02637, -0.0819), (-0.05968, -0.02389, 0.3576), (-0.07577, -0.06272, 0.3449), (-0.09059, -0.09851, 0.3242), (-0.1036, -0.1299, 0.2963), (-0.1143, -0.1556, 0.2623), (-0.1222, -0.1747, 0.2236), (-0.1271, -0.1865, 0.1816), (-0.1287, -0.1905, 0.1379), (-0.1271, -0.1865, 0.09415), (-0.1222, -0.1747, 0.05211), (-0.1143, -0.1556, 0.01338), (-0.1036, -0.1299, -0.02058), (-0.09059, -0.09851, -0.04844), (-0.07577, -0.06272, -0.06915), (-0.05968, -0.02389, -0.0819), (-0.06724, -0.01985, 0.3576), (-0.09059, -0.05479, 0.3449), (-0.1121, -0.087, 0.3242), (-0.131, -0.1152, 0.2963), (-0.1465, -0.1384, 0.2623), (-0.158, -0.1556, 0.2236), (-0.165, -0.1662, 0.1816), (-0.1674, -0.1698, 0.1379), (-0.165, -0.1662, 0.09415), (-0.158, -0.1556, 0.05211), (-0.1465, -0.1384, 0.01338), (-0.131, -0.1152, -0.02058), (-0.1121, -0.087, -0.04844), (-0.09059, -0.05479, -0.06915), (-0.06724, -0.01985, -0.0819), (-0.04296, 0.0165, 0.3619), (-0.07387, -0.01441, 0.3576), (-0.1036, -0.04413, 0.3449), (-0.131, -0.07152, 0.3242), (-0.155, -0.09553, 0.2963), (-0.1747, -0.1152, 0.2623), (-0.1893, -0.1299, 0.2236), (-0.1983, -0.1389, 0.1816), (-0.2014, -0.1419, 0.1379), (-0.1983, -0.1389, 0.09415), (-0.1893, -0.1299, 0.05211), (-0.1747, -0.1152, 0.01338), (-0.155, -0.09553, -0.02058), (-0.131, -0.07152, -0.04844), (-0.1036, -0.04413, -0.06915), (-0.07387, -0.01441, -0.0819), (-0.0793, -0.007787, 0.3576), (-0.1143, -0.03114, 0.3449), (-0.1465, -0.05266, 0.3242), (-0.1747, -0.07152, 0.2963), (-0.1979, -0.087, 0.2623), (-0.2151, -0.09851, 0.2236), (-0.2257, -0.1056, 0.1816), (-0.2293, -0.108, 0.1379), (-0.2257, -0.1056, 0.09415), (-0.2151, -0.09851, 0.05211), (-0.1979, -0.087, 0.01338), (-0.1747, -0.07152, -0.02058), (-0.1465, -0.05266, -0.04844), (-0.1143, -0.03114, -0.06915), (-0.0793, -0.007787, -0.0819), (-0.08334, -0.0002294, 0.3576), (-0.1222, -0.01631, 0.3449), (-0.158, -0.03114, 0.3242), (-0.1893, -0.04413, 0.2963), (-0.2151, -0.05479, 0.2623), (-0.2342, -0.06272, 0.2236), (-0.246, -0.0676, 0.1816), (-0.25, -0.06925, 0.1379), (-0.246, -0.0676, 0.09415), (-0.2342, -0.06272, 0.05211), (-0.2151, -0.05479, 0.01338), (-0.1893, -0.04413, -0.02058), (-0.158, -0.03114, -0.04844), (-0.1222, -0.01631, -0.06915), (-0.08334, -0.0002293, -0.0819), (-0.08583, 0.007971, 0.3576), (-0.1271, -0.0002294, 0.3449), (-0.165, -0.007787, 0.3242), (-0.1983, -0.01441, 0.2963), (-0.2257, -0.01985, 0.2623), (-0.246, -0.02389, 0.2236), (-0.2585, -0.02637, 0.1816), (-0.2627, -0.02721, 0.1379), (-0.2585, -0.02637, 0.09415), (-0.246, -0.02389, 0.05211), (-0.2257, -0.01985, 0.01338), (-0.1983, -0.01441, -0.02058), (-0.165, -0.007787, -0.04844), (-0.1271, -0.0002294, -0.06915), (-0.08583, 0.007971, -0.0819), (-0.08667, 0.0165, 0.3576), (-0.1287, 0.0165, 0.3449), (-0.1674, 0.0165, 0.3242), (-0.2014, 0.0165, 0.2963), (-0.2293, 0.0165, 0.2623), (-0.25, 0.0165, 0.2236), (-0.2627, 0.0165, 0.1816), (-0.267, 0.0165, 0.1379), (-0.2627, 0.0165, 0.09415), (-0.25, 0.0165, 0.05211), (-0.2293, 0.0165, 0.01338), (-0.2014, 0.0165, -0.02058), (-0.1674, 0.0165, -0.04844), (-0.1287, 0.0165, -0.06915), (-0.08667, 0.0165, -0.0819), (-0.08583, 0.02503, 0.3576), (-0.1271, 0.03323, 0.3449), (-0.165, 0.04078, 0.3242), (-0.1983, 0.04741, 0.2963), (-0.2257, 0.05284, 0.2623), (-0.246, 0.05688, 0.2236), (-0.2585, 0.05937, 0.1816), (-0.2627, 0.06021, 0.1379), (-0.2585, 0.05937, 0.09415), (-0.246, 0.05688, 0.05211), (-0.2257, 0.05284, 0.01338), (-0.1983, 0.04741, -0.02058), (-0.165, 0.04078, -0.04844), (-0.1271, 0.03323, -0.06915), (-0.08583, 0.02503, -0.0819), (-0.08334, 0.03323, 0.3576), (-0.1222, 0.04931, 0.3449), (-0.158, 0.06413, 0.3242), (-0.1893, 0.07713, 0.2963), (-0.2151, 0.08779, 0.2623), (-0.2342, 0.09572, 0.2236), (-0.246, 0.1006, 0.1816), (-0.25, 0.1022, 0.1379), (-0.246, 0.1006, 0.09415), (-0.2342, 0.09572, 0.05211), (-0.2151, 0.08779, 0.01338), (-0.1893, 0.07713, -0.02058), (-0.158, 0.06413, -0.04844), (-0.1222, 0.04931, -0.06915), (-0.08334, 0.03323, -0.0819), (-0.0793, 0.04078, 0.3576), (-0.1143, 0.06413, 0.3449), (-0.1465, 0.08566, 0.3242), (-0.1747, 0.1045, 0.2963), (-0.1979, 0.12, 0.2623), (-0.2151, 0.1315, 0.2236), (-0.2257, 0.1386, 0.1816), (-0.2293, 0.141, 0.1379), (-0.2257, 0.1386, 0.09415), (-0.2151, 0.1315, 0.05211), (-0.1979, 0.12, 0.01338), (-0.1747, 0.1045, -0.02058), (-0.1465, 0.08566, -0.04844), (-0.1143, 0.06413, -0.06915), (-0.0793, 0.04078, -0.0819), (-0.07387, 0.04741, 0.3576), (-0.1036, 0.07713, 0.3449), (-0.131, 0.1045, 0.3242), (-0.155, 0.1285, 0.2963), (-0.1747, 0.1482, 0.2623), (-0.1893, 0.1629, 0.2236), (-0.1983, 0.1719, 0.1816), (-0.2014, 0.1749, 0.1379), (-0.1983, 0.1719, 0.09415), (-0.1893, 0.1629, 0.05211), (-0.1747, 0.1482, 0.01338), (-0.155, 0.1285, -0.02058), (-0.131, 0.1045, -0.04844), (-0.1036, 0.07713, -0.06915), (-0.07387, 0.04741, -0.0819), (-0.06724, 0.05284, 0.3576), (-0.09059, 0.08779, 0.3449), (-0.1121, 0.12, 0.3242), (-0.131, 0.1482, 0.2963), (-0.1465, 0.1714, 0.2623), (-0.158, 0.1886, 0.2236), (-0.165, 0.1992, 0.1816), (-0.1674, 0.2028, 0.1379), (-0.165, 0.1992, 0.09415), (-0.158, 0.1886, 0.05211), (-0.1465, 0.1714, 0.01338), (-0.131, 0.1482, -0.02058), (-0.1121, 0.12, -0.04844), (-0.09059, 0.08779, -0.06915), (-0.06724, 0.05284, -0.0819), (-0.05968, 0.05688, 0.3576), (-0.07577, 0.09572, 0.3449), (-0.09059, 0.1315, 0.3242), (-0.1036, 0.1629, 0.2963), (-0.1143, 0.1886, 0.2623), (-0.1222, 0.2077, 0.2236), (-0.1271, 0.2195, 0.1816), (-0.1287, 0.2235, 0.1379), (-0.1271, 0.2195, 0.09415), (-0.1222, 0.2077, 0.05211), (-0.1143, 0.1886, 0.01338), (-0.1036, 0.1629, -0.02058), (-0.09059, 0.1315, -0.04844), (-0.07577, 0.09572, -0.06915), (-0.05968, 0.05688, -0.0819), (-0.05148, 0.05937, 0.3576), (-0.05968, 0.1006, 0.3449), (-0.06724, 0.1386, 0.3242), (-0.07387, 0.1719, 0.2963), (-0.0793, 0.1992, 0.2623), (-0.08334, 0.2195, 0.2236), (-0.08583, 0.232, 0.1816), (-0.08667, 0.2363, 0.1379), (-0.08583, 0.232, 0.09415), (-0.08334, 0.2195, 0.05211), (-0.0793, 0.1992, 0.01338), (-0.07387, 0.1719, -0.02058), (-0.06724, 0.1386, -0.04844), (-0.05968, 0.1006, -0.06915), (-0.05148, 0.05937, -0.0819), (-0.04296, 0.06021, 0.3576), (-0.04296, 0.1022, 0.3449), (-0.04296, 0.141, 0.3242), (-0.04296, 0.1749, 0.2963), (-0.04296, 0.2028, 0.2623), (-0.04296, 0.2235, 0.2236), (-0.04296, 0.2363, 0.1816), (-0.04296, 0.2406, 0.1379), (-0.04296, 0.2363, 0.09415), (-0.04296, 0.2235, 0.05211), (-0.04296, 0.2028, 0.01338), (-0.04296, 0.1749, -0.02058), (-0.04296, 0.141, -0.04844), (-0.04296, 0.1022, -0.06915), (-0.04296, 0.06021, -0.0819)], [(7, 15)], [(15, 8, 31, 36), (11, 16, 35, 33), (2, 3, 13, 12), (8, 9, 30, 31), (1, 2, 29, 27), (7, 8, 15, 14), (12, 3, 2, 13), (27, 29, 34, 32), (31, 30, 35, 36), (30, 28, 33, 35), (28, 27, 32, 33), (9, 0, 28, 30), (2, 12, 34, 29), (10, 11, 33, 32), (0, 1, 27, 28), (16, 15, 36, 35), (12, 10, 32, 34), (13, 2, 39, 47), (39, 37, 38, 46, 45, 44, 43, 42, 40, 41, 47), (9, 8, 45, 46), (6, 5, 42, 43), (0, 9, 46, 38), (7, 6, 43, 44), (3, 13, 47, 41), (4, 3, 41, 40), (1, 0, 38, 37), (8, 7, 44, 45), (5, 4, 40, 42), (2, 1, 37, 39), (517, 516, 49, 50), (525, 524, 57, 58), (518, 517, 50, 51), (526, 525, 58, 59), (519, 518, 51, 52), (527, 526, 59, 60), (520, 519, 52, 53), (528, 527, 60, 61), (521, 520, 53, 54), (529, 528, 61, 62), (522, 521, 54, 55), (515, 334, 48), (168, 529, 62), (523, 522, 55, 56), (516, 515, 48, 49), (524, 523, 56, 57), (56, 55, 70, 71), (49, 48, 63, 64), (57, 56, 71, 72), (50, 49, 64, 65), (58, 57, 72, 73), (51, 50, 65, 66), (59, 58, 73, 74), (52, 51, 66, 67), (60, 59, 74, 75), (53, 52, 67, 68), (61, 60, 75, 76), (54, 53, 68, 69), (62, 61, 76, 77), (55, 54, 69, 70), (48, 334, 63), (168, 62, 77), (75, 74, 89, 90), (68, 67, 82, 83), (76, 75, 90, 91), (69, 68, 83, 84), (77, 76, 91, 92), (70, 69, 84, 85), (63, 334, 78), (168, 77, 92), (71, 70, 85, 86), (64, 63, 78, 79), (72, 71, 86, 87), (65, 64, 79, 80), (73, 72, 87, 88), (66, 65, 80, 81), (74, 73, 88, 89), (67, 66, 81, 82), (87, 86, 101, 102), (80, 79, 94, 95), (88, 87, 102, 103), (81, 80, 95, 96), (89, 88, 103, 104), (82, 81, 96, 97), (90, 89, 104, 105), (83, 82, 97, 98), (91, 90, 105, 106), (84, 83, 98, 99), (92, 91, 106, 107), (85, 84, 99, 100), (78, 334, 93), (168, 92, 107), (86, 85, 100, 101), (79, 78, 93, 94), (106, 105, 120, 121), (99, 98, 113, 114), (107, 106, 121, 122), (100, 99, 114, 115), (93, 334, 108), (168, 107, 122), (101, 100, 115, 116), (94, 93, 108, 109), (102, 101, 116, 117), (95, 94, 109, 110), (103, 102, 117, 118), (96, 95, 110, 111), (104, 103, 118, 119), (97, 96, 111, 112), (105, 104, 119, 120), (98, 97, 112, 113), (110, 109, 124, 125), (118, 117, 132, 133), (111, 110, 125, 126), (119, 118, 133, 134), (112, 111, 126, 127), (120, 119, 134, 135), (113, 112, 127, 128), (121, 120, 135, 136), (114, 113, 128, 129), (122, 121, 136, 137), (115, 114, 129, 130), (108, 334, 123), (168, 122, 137), (116, 115, 130, 131), (109, 108, 123, 124), (117, 116, 131, 132), (129, 128, 143, 144), (137, 136, 151, 152), (130, 129, 144, 145), (123, 334, 138), (168, 137, 152), (131, 130, 145, 146), (124, 123, 138, 139), (132, 131, 146, 147), (125, 124, 139, 140), (133, 132, 147, 148), (126, 125, 140, 141), (134, 133, 148, 149), (127, 126, 141, 142), (135, 134, 149, 150), (128, 127, 142, 143), (136, 135, 150, 151), (148, 147, 162, 163), (141, 140, 155, 156), (149, 148, 163, 164), (142, 141, 156, 157), (150, 149, 164, 165), (143, 142, 157, 158), (151, 150, 165, 166), (144, 143, 158, 159), (152, 151, 166, 167), (145, 144, 159, 160), (138, 334, 153), (168, 152, 167), (146, 145, 160, 161), (139, 138, 153, 154), (147, 146, 161, 162), (140, 139, 154, 155), (167, 166, 182, 183), (160, 159, 175, 176), (153, 334, 169), (168, 167, 183), (161, 160, 176, 177), (154, 153, 169, 170), (162, 161, 177, 178), (155, 154, 170, 171), (163, 162, 178, 179), (156, 155, 171, 172), (164, 163, 179, 180), (157, 156, 172, 173), (165, 164, 180, 181), (158, 157, 173, 174), (166, 165, 181, 182), (159, 158, 174, 175), (172, 171, 186, 187), (180, 179, 194, 195), (173, 172, 187, 188), (181, 180, 195, 196), (174, 173, 188, 189), (182, 181, 196, 197), (175, 174, 189, 190), (183, 182, 197, 198), (176, 175, 190, 191), (169, 334, 184), (168, 183, 198), (177, 176, 191, 192), (170, 169, 184, 185), (178, 177, 192, 193), (171, 170, 185, 186), (179, 178, 193, 194), (191, 190, 205, 206), (184, 334, 199), (168, 198, 213), (192, 191, 206, 207), (185, 184, 199, 200), (193, 192, 207, 208), (186, 185, 200, 201), (194, 193, 208, 209), (187, 186, 201, 202), (195, 194, 209, 210), (188, 187, 202, 203), (196, 195, 210, 211), (189, 188, 203, 204), (197, 196, 211, 212), (190, 189, 204, 205), (198, 197, 212, 213), (210, 209, 224, 225), (203, 202, 217, 218), (211, 210, 225, 226), (204, 203, 218, 219), (212, 211, 226, 227), (205, 204, 219, 220), (213, 212, 227, 228), (206, 205, 220, 221), (199, 334, 214), (168, 213, 228), (207, 206, 221, 222), (200, 199, 214, 215), (208, 207, 222, 223), (201, 200, 215, 216), (209, 208, 223, 224), (202, 201, 216, 217), (168, 228, 243), (222, 221, 236, 237), (215, 214, 229, 230), (223, 222, 237, 238), (216, 215, 230, 231), (224, 223, 238, 239), (217, 216, 231, 232), (225, 224, 239, 240), (218, 217, 232, 233), (226, 225, 240, 241), (219, 218, 233, 234), (227, 226, 241, 242), (220, 219, 234, 235), (228, 227, 242, 243), (221, 220, 235, 236), (214, 334, 229), (241, 240, 255, 256), (234, 233, 248, 249), (242, 241, 256, 257), (235, 234, 249, 250), (243, 242, 257, 258), (236, 235, 250, 251), (229, 334, 244), (168, 243, 258), (237, 236, 251, 252), (230, 229, 244, 245), (238, 237, 252, 253), (231, 230, 245, 246), (239, 238, 253, 254), (232, 231, 246, 247), (240, 239, 254, 255), (233, 232, 247, 248), (245, 244, 259, 260), (253, 252, 267, 268), (246, 245, 260, 261), (254, 253, 268, 269), (247, 246, 261, 262), (255, 254, 269, 270), (248, 247, 262, 263), (256, 255, 270, 271), (249, 248, 263, 264), (257, 256, 271, 272), (250, 249, 264, 265), (258, 257, 272, 273), (251, 250, 265, 266), (244, 334, 259), (168, 258, 273), (252, 251, 266, 267), (264, 263, 278, 279), (272, 271, 286, 287), (265, 264, 279, 280), (273, 272, 287, 288), (266, 265, 280, 281), (259, 334, 274), (168, 273, 288), (267, 266, 281, 282), (260, 259, 274, 275), (268, 267, 282, 283), (261, 260, 275, 276), (269, 268, 283, 284), (262, 261, 276, 277), (270, 269, 284, 285), (263, 262, 277, 278), (271, 270, 285, 286), (283, 282, 297, 298), (276, 275, 290, 291), (284, 283, 298, 299), (277, 276, 291, 292), (285, 284, 299, 300), (278, 277, 292, 293), (286, 285, 300, 301), (279, 278, 293, 294), (287, 286, 301, 302), (280, 279, 294, 295), (288, 287, 302, 303), (281, 280, 295, 296), (274, 334, 289), (168, 288, 303), (282, 281, 296, 297), (275, 274, 289, 290), (302, 301, 316, 317), (295, 294, 309, 310), (303, 302, 317, 318), (296, 295, 310, 311), (289, 334, 304), (168, 303, 318), (297, 296, 311, 312), (290, 289, 304, 305), (298, 297, 312, 313), (291, 290, 305, 306), (299, 298, 313, 314), (292, 291, 306, 307), (300, 299, 314, 315), (293, 292, 307, 308), (301, 300, 315, 316), (294, 293, 308, 309), (306, 305, 320, 321), (314, 313, 328, 329), (307, 306, 321, 322), (315, 314, 329, 330), (308, 307, 322, 323), (316, 315, 330, 331), (309, 308, 323, 324), (317, 316, 331, 332), (310, 309, 324, 325), (318, 317, 332, 333), (311, 310, 325, 326), (304, 334, 319), (168, 318, 333), (312, 311, 326, 327), (305, 304, 319, 320), (313, 312, 327, 328), (325, 324, 340, 341), (333, 332, 348, 349), (326, 325, 341, 342), (319, 334, 335), (168, 333, 349), (327, 326, 342, 343), (320, 319, 335, 336), (328, 327, 343, 344), (321, 320, 336, 337), (329, 328, 344, 345), (322, 321, 337, 338), (330, 329, 345, 346), (323, 322, 338, 339), (331, 330, 346, 347), (324, 323, 339, 340), (332, 331, 347, 348), (345, 344, 359, 360), (338, 337, 352, 353), (346, 345, 360, 361), (339, 338, 353, 354), (347, 346, 361, 362), (340, 339, 354, 355), (348, 347, 362, 363), (341, 340, 355, 356), (349, 348, 363, 364), (342, 341, 356, 357), (335, 334, 350), (168, 349, 364), (343, 342, 357, 358), (336, 335, 350, 351), (344, 343, 358, 359), (337, 336, 351, 352), (364, 363, 378, 379), (357, 356, 371, 372), (350, 334, 365), (168, 364, 379), (358, 357, 372, 373), (351, 350, 365, 366), (359, 358, 373, 374), (352, 351, 366, 367), (360, 359, 374, 375), (353, 352, 367, 368), (361, 360, 375, 376), (354, 353, 368, 369), (362, 361, 376, 377), (355, 354, 369, 370), (363, 362, 377, 378), (356, 355, 370, 371), (376, 375, 390, 391), (369, 368, 383, 384), (377, 376, 391, 392), (370, 369, 384, 385), (378, 377, 392, 393), (371, 370, 385, 386), (379, 378, 393, 394), (372, 371, 386, 387), (365, 334, 380), (168, 379, 394), (373, 372, 387, 388), (366, 365, 380, 381), (374, 373, 388, 389), (367, 366, 381, 382), (375, 374, 389, 390), (368, 367, 382, 383), (380, 334, 395), (168, 394, 409), (388, 387, 402, 403), (381, 380, 395, 396), (389, 388, 403, 404), (382, 381, 396, 397), (390, 389, 404, 405), (383, 382, 397, 398), (391, 390, 405, 406), (384, 383, 398, 399), (392, 391, 406, 407), (385, 384, 399, 400), (393, 392, 407, 408), (386, 385, 400, 401), (394, 393, 408, 409), (387, 386, 401, 402), (399, 398, 413, 414), (407, 406, 421, 422), (400, 399, 414, 415), (408, 407, 422, 423), (401, 400, 415, 416), (409, 408, 423, 424), (402, 401, 416, 417), (395, 334, 410), (168, 409, 424), (403, 402, 417, 418), (396, 395, 410, 411), (404, 403, 418, 419), (397, 396, 411, 412), (405, 404, 419, 420), (398, 397, 412, 413), (406, 405, 420, 421), (418, 417, 432, 433), (411, 410, 425, 426), (419, 418, 433, 434), (412, 411, 426, 427), (420, 419, 434, 435), (413, 412, 427, 428), (421, 420, 435, 436), (414, 413, 428, 429), (422, 421, 436, 437), (415, 414, 429, 430), (423, 422, 437, 438), (416, 415, 430, 431), (424, 423, 438, 439), (417, 416, 431, 432), (410, 334, 425), (168, 424, 439), (437, 436, 451, 452), (430, 429, 444, 445), (438, 437, 452, 453), (431, 430, 445, 446), (439, 438, 453, 454), (432, 431, 446, 447), (425, 334, 440), (168, 439, 454), (433, 432, 447, 448), (426, 425, 440, 441), (434, 433, 448, 449), (427, 426, 441, 442), (435, 434, 449, 450), (428, 427, 442, 443), (436, 435, 450, 451), (429, 428, 443, 444), (441, 440, 455, 456), (449, 448, 463, 464), (442, 441, 456, 457), (450, 449, 464, 465), (443, 442, 457, 458), (451, 450, 465, 466), (444, 443, 458, 459), (452, 451, 466, 467), (445, 444, 459, 460), (453, 452, 467, 468), (446, 445, 460, 461), (454, 453, 468, 469), (447, 446, 461, 462), (440, 334, 455), (168, 454, 469), (448, 447, 462, 463), (460, 459, 474, 475), (468, 467, 482, 483), (461, 460, 475, 476), (469, 468, 483, 484), (462, 461, 476, 477), (455, 334, 470), (168, 469, 484), (463, 462, 477, 478), (456, 455, 470, 471), (464, 463, 478, 479), (457, 456, 471, 472), (465, 464, 479, 480), (458, 457, 472, 473), (466, 465, 480, 481), (459, 458, 473, 474), (467, 466, 481, 482), (479, 478, 493, 494), (472, 471, 486, 487), (480, 479, 494, 495), (473, 472, 487, 488), (481, 480, 495, 496), (474, 473, 488, 489), (482, 481, 496, 497), (475, 474, 489, 490), (483, 482, 497, 498), (476, 475, 490, 491), (484, 483, 498, 499), (477, 476, 491, 492), (470, 334, 485), (168, 484, 499), (478, 477, 492, 493), (471, 470, 485, 486), (498, 497, 512, 513), (491, 490, 505, 506), (499, 498, 513, 514), (492, 491, 506, 507), (485, 334, 500), (168, 499, 514), (493, 492, 507, 508), (486, 485, 500, 501), (494, 493, 508, 509), (487, 486, 501, 502), (495, 494, 509, 510), (488, 487, 502, 503), (496, 495, 510, 511), (489, 488, 503, 504), (497, 496, 511, 512), (490, 489, 504, 505), (510, 509, 524, 525), (503, 502, 517, 518), (511, 510, 525, 526), (504, 503, 518, 519), (512, 511, 526, 527), (505, 504, 519, 520), (513, 512, 527, 528), (506, 505, 520, 521), (514, 513, 528, 529), (507, 506, 521, 522), (500, 334, 515), (168, 514, 529), (508, 507, 522, 523), (501, 500, 515, 516), (509, 508, 523, 524), (502, 501, 516, 517)])
me_circle_001.polygons.foreach_set('use_smooth', [1, 1, 1, 1, 1, 1, 1, 1, 1, 1, 1, 1, 1, 1, 1, 1, 1, 1, 1, 1, 0, 1, 0, 1, 0, 1, 1, 0, 1, 0, 0, 0, 0, 0, 0, 0, 0, 0, 0, 0, 0, 0, 0, 0, 0, 0, 0, 0, 0, 0, 0, 0, 0, 0, 0, 0, 0, 0, 0, 0, 0, 0, 0, 0, 0, 0, 0, 0, 0, 0, 0, 0, 0, 0, 0, 0, 0, 0, 0, 0, 0, 0, 0, 0, 0, 0, 0, 0, 0, 0, 0, 0, 0, 0, 0, 0, 0, 0, 0, 0, 0, 0, 0, 0, 0, 0, 0, 0, 0, 0, 0, 0, 0, 0, 0, 0, 0, 0, 0, 0, 0, 0, 0, 0, 0, 0, 0, 0, 0, 0, 0, 0, 0, 0, 0, 0, 0, 0, 0, 0, 0, 0, 0, 0, 0, 0, 0, 0, 0, 0, 0, 0, 0, 0, 0, 0, 0, 0, 0, 0, 0, 0, 0, 0, 0, 0, 0, 0, 0, 0, 0, 0, 0, 0, 0, 0, 0, 0, 0, 0, 0, 0, 0, 0, 0, 0, 0, 0, 0, 0, 0, 0, 0, 0, 0, 0, 0, 0, 0, 0, 0, 0, 0, 0, 0, 0, 0, 0, 0, 0, 0, 0, 0, 0, 0, 0, 0, 0, 0, 0, 0, 0, 0, 0, 0, 0, 0, 0, 0, 0, 0, 0, 0, 0, 0, 0, 0, 0, 0, 0, 0, 0, 0, 0, 0, 0, 0, 0, 0, 0, 0, 0, 0, 0, 0, 0, 0, 0, 0, 0, 0, 0, 0, 0, 0, 0, 0, 0, 0, 0, 0, 0, 0, 0, 0, 0, 0, 0, 0, 0, 0, 0, 0, 0, 0, 0, 0, 0, 0, 0, 0, 0, 0, 0, 0, 0, 0, 0, 0, 0, 0, 0, 0, 0, 0, 0, 0, 0, 0, 0, 0, 0, 0, 0, 0, 0, 0, 0, 0, 0, 0, 0, 0, 0, 0, 0, 0, 0, 0, 0, 0, 0, 0, 0, 0, 0, 0, 0, 0, 0, 0, 0, 0, 0, 0, 0, 0, 0, 0, 0, 0, 0, 0, 0, 0, 0, 0, 0, 0, 0, 0, 0, 0, 0, 0, 0, 0, 0, 0, 0, 0, 0, 0, 0, 0, 0, 0, 0, 0, 0, 0, 0, 0, 0, 0, 0, 0, 0, 0, 0, 0, 0, 0, 0, 0, 0, 0, 0, 0, 0, 0, 0, 0, 0, 0, 0, 0, 0, 0, 0, 0, 0, 0, 0, 0, 0, 0, 0, 0, 0, 0, 0, 0, 0, 0, 0, 0, 0, 0, 0, 0, 0, 0, 0, 0, 0, 0, 0, 0, 0, 0, 0, 0, 0, 0, 0, 0, 0, 0, 0, 0, 0, 0, 0, 0, 0, 0, 0, 0, 0, 0, 0, 0, 0, 0, 0, 0, 0, 0, 0, 0, 0, 0, 0, 0, 0, 0, 0, 0, 0, 0, 0, 0, 0, 0, 0, 0, 0, 0, 0, 0, 0, 0, 0, 0, 0, 0, 0, 0, 0, 0, 0, 0, 0, 0, 0, 0, 0, 0, 0, 0, 0, 0, 0, 0, 0, 0, 0, 0, 0, 0, 0, 0, 0, 0, 0, 0, 0, 0, 0, 0, 0, 0, 0, 0, 0, 0, 0, 0, 0, 0])
me_circle_001.materials.append(mat_material_003)
me_circle_001.materials.append(mat_material_004)
me_circle_001.use_remesh_preserve_volume = False
me_circle_001.use_remesh_preserve_attributes = False
me_circle_001.use_mirror_vertex_groups = False
me_circle_001.update()
me_circle_002 = bpy.data.meshes.new('Circle.002')
me_circle_002.from_pydata([(0.0, 1.0, 0.0), (-0.5878, 0.809, 0.0), (-0.9511, 0.309, 0.0), (-0.9511, -0.309, 0.0), (-0.5878, -0.809, 0.0), (8.742e-08, -1.0, 0.0), (0.5878, -0.809, 0.0), (0.9511, -0.309, 0.0), (0.9511, 0.309, 0.0), (0.5878, 0.809, 0.0), (-0.5878, -0.4777, 0.8691), (0.0, -0.5904, 1.023), (-0.9511, -0.1824, 0.4656), (-0.9511, 0.1824, -0.03325), (0.9511, 0.1824, -0.03325), (0.9511, -0.1824, 0.4656), (0.5878, -0.4777, 0.8691), (0.0147, 0.02423, 0.1877), (0.09414, -0.07579, -0.02467), (0.1147, -0.1255, -0.02467), (0.0323, -0.2796, -0.02467), (-0.05555, -0.3289, 0.1877), (-0.197, -0.1172, 0.1877), (-0.135, -0.07579, -0.02467), (-0.05204, -0.1312, -0.078), (-0.1104, -0.01763, 0.2214), (-0.1204, -0.002656, 0.03855), (-0.5878, 0.863, 0.07717), (-6.861e-09, 1.054, 0.07717), (-0.9511, 0.363, 0.07717), (0.5878, 0.863, 0.07717), (0.9511, 0.363, 0.07717), (-0.5878, -0.4237, 0.9463), (-6.861e-09, -0.5364, 1.1), (-0.9511, -0.1285, 0.5427), (0.5878, -0.4237, 0.9463), (0.9511, -0.1285, 0.5427), (-0.5875, 0.809, -0.07049), (0.0002465, 1.0, -0.07049), (-0.9508, 0.309, -0.07049), (-0.5875, -0.809, -0.07049), (-0.9508, -0.309, -0.07049), (0.0002465, -1.0, -0.07049), (0.588, -0.809, -0.07049), (0.9513, -0.309, -0.07049), (0.9513, 0.309, -0.07049), (0.588, 0.809, -0.07049), (-0.9508, 0.1824, -0.1037), (-0.03443, 0.05937, 0.3576), (-0.02623, 0.1006, 0.3449), (-0.01867, 0.1386, 0.3242), (-0.01205, 0.1719, 0.2963), (-0.006612, 0.1992, 0.2623), (-0.002573, 0.2195, 0.2236), (-8.517e-05, 0.232, 0.1816), (0.0007547, 0.2363, 0.1379), (-8.516e-05, 0.232, 0.09415), (-0.002573, 0.2195, 0.05211), (-0.006612, 0.1992, 0.01338), (-0.01205, 0.1719, -0.02058), (-0.01867, 0.1386, -0.04844), (-0.02623, 0.1006, -0.06915), (-0.03443, 0.05937, -0.0819), (-0.02623, 0.05688, 0.3576), (-0.01014, 0.09572, 0.3449), (0.00468, 0.1315, 0.3242), (0.01767, 0.1629, 0.2963), (0.02834, 0.1886, 0.2623), (0.03626, 0.2077, 0.2236), (0.04114, 0.2195, 0.1816), (0.04279, 0.2235, 0.1379), (0.04114, 0.2195, 0.09415), (0.03626, 0.2077, 0.05211), (0.02834, 0.1886, 0.01338), (0.01767, 0.1629, -0.02058), (0.00468, 0.1315, -0.04844), (-0.01014, 0.09572, -0.06915), (-0.02623, 0.05688, -0.0819), (-0.01867, 0.05284, 0.3576), (0.00468, 0.08779, 0.3449), (0.0262, 0.12, 0.3242), (0.04506, 0.1482, 0.2963), (0.06054, 0.1714, 0.2623), (0.07205, 0.1886, 0.2236), (0.07913, 0.1992, 0.1816), (0.08152, 0.2028, 0.1379), (0.07913, 0.1992, 0.09415), (0.07205, 0.1886, 0.05211), (0.06054, 0.1714, 0.01338), (0.04506, 0.1482, -0.02058), (0.0262, 0.12, -0.04844), (0.00468, 0.08779, -0.06915), (-0.01867, 0.05284, -0.0819), (-0.01205, 0.04741, 0.3576), (0.01767, 0.07713, 0.3449), (0.04506, 0.1045, 0.3242), (0.06907, 0.1285, 0.2963), (0.08878, 0.1482, 0.2623), (0.1034, 0.1629, 0.2236), (0.1124, 0.1719, 0.1816), (0.1155, 0.1749, 0.1379), (0.1124, 0.1719, 0.09415), (0.1034, 0.1629, 0.05211), (0.08878, 0.1482, 0.01338), (0.06907, 0.1285, -0.02058), (0.04506, 0.1045, -0.04844), (0.01767, 0.07713, -0.06915), (-0.01205, 0.04741, -0.0819), (-0.006612, 0.04078, 0.3576), (0.02834, 0.06414, 0.3449), (0.06054, 0.08566, 0.3242), (0.08878, 0.1045, 0.2963), (0.1119, 0.12, 0.2623), (0.1292, 0.1315, 0.2236), (0.1398, 0.1386, 0.1816), (0.1433, 0.141, 0.1379), (0.1398, 0.1386, 0.09415), (0.1292, 0.1315, 0.05211), (0.1119, 0.12, 0.01338), (0.08878, 0.1045, -0.02058), (0.06054, 0.08566, -0.04844), (0.02834, 0.06413, -0.06915), (-0.006612, 0.04078, -0.0819), (-0.002573, 0.03323, 0.3576), (0.03626, 0.04931, 0.3449), (0.07205, 0.06413, 0.3242), (0.1034, 0.07713, 0.2963), (0.1292, 0.08779, 0.2623), (0.1483, 0.09572, 0.2236), (0.1601, 0.1006, 0.1816), (0.164, 0.1022, 0.1379), (0.1601, 0.1006, 0.09415), (0.1483, 0.09572, 0.05211), (0.1292, 0.08779, 0.01338), (0.1034, 0.07713, -0.02058), (0.07205, 0.06413, -0.04844), (0.03626, 0.04931, -0.06915), (-0.002573, 0.03323, -0.0819), (-8.512e-05, 0.02503, 0.3576), (0.04114, 0.03323, 0.3449), (0.07913, 0.04078, 0.3242), (0.1124, 0.04741, 0.2963), (0.1398, 0.05284, 0.2623), (0.1601, 0.05688, 0.2236), (0.1726, 0.05937, 0.1816), (0.1768, 0.06021, 0.1379), (0.1726, 0.05937, 0.09415), (0.1601, 0.05688, 0.05211), (0.1398, 0.05284, 0.01338), (0.1124, 0.04741, -0.02058), (0.07913, 0.04078, -0.04844), (0.04114, 0.03323, -0.06915), (-8.518e-05, 0.02503, -0.0819), (0.0007548, 0.0165, 0.3576), (0.04279, 0.0165, 0.3449), (0.08152, 0.0165, 0.3242), (0.1155, 0.0165, 0.2963), (0.1433, 0.0165, 0.2623), (0.164, 0.0165, 0.2236), (0.1768, 0.0165, 0.1816), (0.1811, 0.0165, 0.1379), (0.1768, 0.0165, 0.09415), (0.164, 0.0165, 0.05211), (0.1433, 0.0165, 0.01338), (0.1155, 0.0165, -0.02058), (0.08152, 0.0165, -0.04844), (0.04279, 0.0165, -0.06915), (0.0007547, 0.0165, -0.0819), (-0.04296, 0.0165, -0.0862), (-8.512e-05, 0.007971, 0.3576), (0.04114, -0.0002294, 0.3449), (0.07913, -0.007787, 0.3242), (0.1124, -0.01441, 0.2963), (0.1398, -0.01985, 0.2623), (0.1601, -0.02389, 0.2236), (0.1726, -0.02637, 0.1816), (0.1768, -0.02721, 0.1379), (0.1726, -0.02637, 0.09415), (0.1601, -0.02389, 0.05211), (0.1398, -0.01985, 0.01338), (0.1124, -0.01441, -0.02058), (0.07913, -0.007787, -0.04844), (0.04114, -0.0002294, -0.06915), (-8.518e-05, 0.007971, -0.0819), (-0.002573, -0.0002294, 0.3576), (0.03626, -0.01631, 0.3449), (0.07205, -0.03114, 0.3242), (0.1034, -0.04413, 0.2963), (0.1292, -0.05479, 0.2623), (0.1483, -0.06272, 0.2236), (0.1601, -0.0676, 0.1816), (0.164, -0.06925, 0.1379), (0.1601, -0.0676, 0.09415), (0.1483, -0.06272, 0.05211), (0.1292, -0.05479, 0.01338), (0.1034, -0.04413, -0.02058), (0.07205, -0.03114, -0.04844), (0.03626, -0.01631, -0.06915), (-0.002573, -0.0002294, -0.0819), (-0.006612, -0.007787, 0.3576), (0.02834, -0.03114, 0.3449), (0.06054, -0.05266, 0.3242), (0.08878, -0.07152, 0.2963), (0.1119, -0.087, 0.2623), (0.1292, -0.09851, 0.2236), (0.1398, -0.1056, 0.1816), (0.1433, -0.108, 0.1379), (0.1398, -0.1056, 0.09415), (0.1292, -0.09851, 0.05211), (0.1119, -0.087, 0.01338), (0.08878, -0.07152, -0.02058), (0.06054, -0.05266, -0.04844), (0.02834, -0.03114, -0.06915), (-0.006612, -0.007787, -0.0819), (-0.01205, -0.01441, 0.3576), (0.01767, -0.04413, 0.3449), (0.04506, -0.07152, 0.3242), (0.06907, -0.09553, 0.2963), (0.08878, -0.1152, 0.2623), (0.1034, -0.1299, 0.2236), (0.1124, -0.1389, 0.1816), (0.1155, -0.1419, 0.1379), (0.1124, -0.1389, 0.09415), (0.1034, -0.1299, 0.05211), (0.08878, -0.1152, 0.01338), (0.06907, -0.09553, -0.02058), (0.04506, -0.07152, -0.04844), (0.01767, -0.04413, -0.06915), (-0.01205, -0.01441, -0.0819), (-0.01867, -0.01985, 0.3576), (0.00468, -0.05479, 0.3449), (0.0262, -0.087, 0.3242), (0.04506, -0.1152, 0.2963), (0.06054, -0.1384, 0.2623), (0.07205, -0.1556, 0.2236), (0.07913, -0.1662, 0.1816), (0.08152, -0.1698, 0.1379), (0.07913, -0.1662, 0.09415), (0.07205, -0.1556, 0.05211), (0.06054, -0.1384, 0.01338), (0.04506, -0.1152, -0.02058), (0.0262, -0.087, -0.04844), (0.00468, -0.05479, -0.06915), (-0.01867, -0.01985, -0.0819), (-0.02623, -0.02389, 0.3576), (-0.01014, -0.06272, 0.3449), (0.00468, -0.09851, 0.3242), (0.01767, -0.1299, 0.2963), (0.02834, -0.1556, 0.2623), (0.03626, -0.1747, 0.2236), (0.04114, -0.1865, 0.1816), (0.04279, -0.1905, 0.1379), (0.04114, -0.1865, 0.09415), (0.03626, -0.1747, 0.05211), (0.02834, -0.1556, 0.01338), (0.01767, -0.1299, -0.02058), (0.00468, -0.09851, -0.04844), (-0.01014, -0.06272, -0.06915), (-0.02623, -0.02389, -0.0819), (-0.03443, -0.02637, 0.3576), (-0.02623, -0.0676, 0.3449), (-0.01867, -0.1056, 0.3242), (-0.01205, -0.1389, 0.2963), (-0.006612, -0.1662, 0.2623), (-0.002573, -0.1865, 0.2236), (-8.515e-05, -0.199, 0.1816), (0.0007547, -0.2033, 0.1379), (-8.518e-05, -0.199, 0.09415), (-0.002573, -0.1865, 0.05211), (-0.006612, -0.1662, 0.01338), (-0.01205, -0.1389, -0.02058), (-0.01867, -0.1056, -0.04844), (-0.02623, -0.0676, -0.06915), (-0.03443, -0.02637, -0.0819), (-0.04296, -0.02721, 0.3576), (-0.04296, -0.06925, 0.3449), (-0.04296, -0.108, 0.3242), (-0.04296, -0.1419, 0.2963), (-0.04296, -0.1698, 0.2623), (-0.04296, -0.1905, 0.2236), (-0.04296, -0.2033, 0.1816), (-0.04296, -0.2076, 0.1379), (-0.04296, -0.2033, 0.09415), (-0.04296, -0.1905, 0.05211), (-0.04296, -0.1698, 0.01338), (-0.04296, -0.1419, -0.02058), (-0.04296, -0.108, -0.04844), (-0.04296, -0.06925, -0.06915), (-0.04296, -0.02721, -0.0819), (-0.05148, -0.02637, 0.3576), (-0.05968, -0.0676, 0.3449), (-0.06724, -0.1056, 0.3242), (-0.07387, -0.1389, 0.2963), (-0.0793, -0.1662, 0.2623), (-0.08334, -0.1865, 0.2236), (-0.08583, -0.199, 0.1816), (-0.08667, -0.2033, 0.1379), (-0.08583, -0.199, 0.09415), (-0.08334, -0.1865, 0.05211), (-0.0793, -0.1662, 0.01338), (-0.07387, -0.1389, -0.02058), (-0.06724, -0.1056, -0.04844), (-0.05968, -0.0676, -0.06915), (-0.05148, -0.02637, -0.0819), (-0.05968, -0.02389, 0.3576), (-0.07577, -0.06272, 0.3449), (-0.09059, -0.09851, 0.3242), (-0.1036, -0.1299, 0.2963), (-0.1143, -0.1556, 0.2623), (-0.1222, -0.1747, 0.2236), (-0.1271, -0.1865, 0.1816), (-0.1287, -0.1905, 0.1379), (-0.1271, -0.1865, 0.09415), (-0.1222, -0.1747, 0.05211), (-0.1143, -0.1556, 0.01338), (-0.1036, -0.1299, -0.02058), (-0.09059, -0.09851, -0.04844), (-0.07577, -0.06272, -0.06915), (-0.05968, -0.02389, -0.0819), (-0.06724, -0.01985, 0.3576), (-0.09059, -0.05479, 0.3449), (-0.1121, -0.087, 0.3242), (-0.131, -0.1152, 0.2963), (-0.1465, -0.1384, 0.2623), (-0.158, -0.1556, 0.2236), (-0.165, -0.1662, 0.1816), (-0.1674, -0.1698, 0.1379), (-0.165, -0.1662, 0.09415), (-0.158, -0.1556, 0.05211), (-0.1465, -0.1384, 0.01338), (-0.131, -0.1152, -0.02058), (-0.1121, -0.087, -0.04844), (-0.09059, -0.05479, -0.06915), (-0.06724, -0.01985, -0.0819), (-0.04296, 0.0165, 0.3619), (-0.07387, -0.01441, 0.3576), (-0.1036, -0.04413, 0.3449), (-0.131, -0.07152, 0.3242), (-0.155, -0.09553, 0.2963), (-0.1747, -0.1152, 0.2623), (-0.1893, -0.1299, 0.2236), (-0.1983, -0.1389, 0.1816), (-0.2014, -0.1419, 0.1379), (-0.1983, -0.1389, 0.09415), (-0.1893, -0.1299, 0.05211), (-0.1747, -0.1152, 0.01338), (-0.155, -0.09553, -0.02058), (-0.131, -0.07152, -0.04844), (-0.1036, -0.04413, -0.06915), (-0.07387, -0.01441, -0.0819), (-0.0793, -0.007787, 0.3576), (-0.1143, -0.03114, 0.3449), (-0.1465, -0.05266, 0.3242), (-0.1747, -0.07152, 0.2963), (-0.1979, -0.087, 0.2623), (-0.2151, -0.09851, 0.2236), (-0.2257, -0.1056, 0.1816), (-0.2293, -0.108, 0.1379), (-0.2257, -0.1056, 0.09415), (-0.2151, -0.09851, 0.05211), (-0.1979, -0.087, 0.01338), (-0.1747, -0.07152, -0.02058), (-0.1465, -0.05266, -0.04844), (-0.1143, -0.03114, -0.06915), (-0.0793, -0.007787, -0.0819), (-0.08334, -0.0002294, 0.3576), (-0.1222, -0.01631, 0.3449), (-0.158, -0.03114, 0.3242), (-0.1893, -0.04413, 0.2963), (-0.2151, -0.05479, 0.2623), (-0.2342, -0.06272, 0.2236), (-0.246, -0.0676, 0.1816), (-0.25, -0.06925, 0.1379), (-0.246, -0.0676, 0.09415), (-0.2342, -0.06272, 0.05211), (-0.2151, -0.05479, 0.01338), (-0.1893, -0.04413, -0.02058), (-0.158, -0.03114, -0.04844), (-0.1222, -0.01631, -0.06915), (-0.08334, -0.0002293, -0.0819), (-0.08583, 0.007971, 0.3576), (-0.1271, -0.0002294, 0.3449), (-0.165, -0.007787, 0.3242), (-0.1983, -0.01441, 0.2963), (-0.2257, -0.01985, 0.2623), (-0.246, -0.02389, 0.2236), (-0.2585, -0.02637, 0.1816), (-0.2627, -0.02721, 0.1379), (-0.2585, -0.02637, 0.09415), (-0.246, -0.02389, 0.05211), (-0.2257, -0.01985, 0.01338), (-0.1983, -0.01441, -0.02058), (-0.165, -0.007787, -0.04844), (-0.1271, -0.0002294, -0.06915), (-0.08583, 0.007971, -0.0819), (-0.08667, 0.0165, 0.3576), (-0.1287, 0.0165, 0.3449), (-0.1674, 0.0165, 0.3242), (-0.2014, 0.0165, 0.2963), (-0.2293, 0.0165, 0.2623), (-0.25, 0.0165, 0.2236), (-0.2627, 0.0165, 0.1816), (-0.267, 0.0165, 0.1379), (-0.2627, 0.0165, 0.09415), (-0.25, 0.0165, 0.05211), (-0.2293, 0.0165, 0.01338), (-0.2014, 0.0165, -0.02058), (-0.1674, 0.0165, -0.04844), (-0.1287, 0.0165, -0.06915), (-0.08667, 0.0165, -0.0819), (-0.08583, 0.02503, 0.3576), (-0.1271, 0.03323, 0.3449), (-0.165, 0.04078, 0.3242), (-0.1983, 0.04741, 0.2963), (-0.2257, 0.05284, 0.2623), (-0.246, 0.05688, 0.2236), (-0.2585, 0.05937, 0.1816), (-0.2627, 0.06021, 0.1379), (-0.2585, 0.05937, 0.09415), (-0.246, 0.05688, 0.05211), (-0.2257, 0.05284, 0.01338), (-0.1983, 0.04741, -0.02058), (-0.165, 0.04078, -0.04844), (-0.1271, 0.03323, -0.06915), (-0.08583, 0.02503, -0.0819), (-0.08334, 0.03323, 0.3576), (-0.1222, 0.04931, 0.3449), (-0.158, 0.06413, 0.3242), (-0.1893, 0.07713, 0.2963), (-0.2151, 0.08779, 0.2623), (-0.2342, 0.09572, 0.2236), (-0.246, 0.1006, 0.1816), (-0.25, 0.1022, 0.1379), (-0.246, 0.1006, 0.09415), (-0.2342, 0.09572, 0.05211), (-0.2151, 0.08779, 0.01338), (-0.1893, 0.07713, -0.02058), (-0.158, 0.06413, -0.04844), (-0.1222, 0.04931, -0.06915), (-0.08334, 0.03323, -0.0819), (-0.0793, 0.04078, 0.3576), (-0.1143, 0.06413, 0.3449), (-0.1465, 0.08566, 0.3242), (-0.1747, 0.1045, 0.2963), (-0.1979, 0.12, 0.2623), (-0.2151, 0.1315, 0.2236), (-0.2257, 0.1386, 0.1816), (-0.2293, 0.141, 0.1379), (-0.2257, 0.1386, 0.09415), (-0.2151, 0.1315, 0.05211), (-0.1979, 0.12, 0.01338), (-0.1747, 0.1045, -0.02058), (-0.1465, 0.08566, -0.04844), (-0.1143, 0.06413, -0.06915), (-0.0793, 0.04078, -0.0819), (-0.07387, 0.04741, 0.3576), (-0.1036, 0.07713, 0.3449), (-0.131, 0.1045, 0.3242), (-0.155, 0.1285, 0.2963), (-0.1747, 0.1482, 0.2623), (-0.1893, 0.1629, 0.2236), (-0.1983, 0.1719, 0.1816), (-0.2014, 0.1749, 0.1379), (-0.1983, 0.1719, 0.09415), (-0.1893, 0.1629, 0.05211), (-0.1747, 0.1482, 0.01338), (-0.155, 0.1285, -0.02058), (-0.131, 0.1045, -0.04844), (-0.1036, 0.07713, -0.06915), (-0.07387, 0.04741, -0.0819), (-0.06724, 0.05284, 0.3576), (-0.09059, 0.08779, 0.3449), (-0.1121, 0.12, 0.3242), (-0.131, 0.1482, 0.2963), (-0.1465, 0.1714, 0.2623), (-0.158, 0.1886, 0.2236), (-0.165, 0.1992, 0.1816), (-0.1674, 0.2028, 0.1379), (-0.165, 0.1992, 0.09415), (-0.158, 0.1886, 0.05211), (-0.1465, 0.1714, 0.01338), (-0.131, 0.1482, -0.02058), (-0.1121, 0.12, -0.04844), (-0.09059, 0.08779, -0.06915), (-0.06724, 0.05284, -0.0819), (-0.05968, 0.05688, 0.3576), (-0.07577, 0.09572, 0.3449), (-0.09059, 0.1315, 0.3242), (-0.1036, 0.1629, 0.2963), (-0.1143, 0.1886, 0.2623), (-0.1222, 0.2077, 0.2236), (-0.1271, 0.2195, 0.1816), (-0.1287, 0.2235, 0.1379), (-0.1271, 0.2195, 0.09415), (-0.1222, 0.2077, 0.05211), (-0.1143, 0.1886, 0.01338), (-0.1036, 0.1629, -0.02058), (-0.09059, 0.1315, -0.04844), (-0.07577, 0.09572, -0.06915), (-0.05968, 0.05688, -0.0819), (-0.05148, 0.05937, 0.3576), (-0.05968, 0.1006, 0.3449), (-0.06724, 0.1386, 0.3242), (-0.07387, 0.1719, 0.2963), (-0.0793, 0.1992, 0.2623), (-0.08334, 0.2195, 0.2236), (-0.08583, 0.232, 0.1816), (-0.08667, 0.2363, 0.1379), (-0.08583, 0.232, 0.09415), (-0.08334, 0.2195, 0.05211), (-0.0793, 0.1992, 0.01338), (-0.07387, 0.1719, -0.02058), (-0.06724, 0.1386, -0.04844), (-0.05968, 0.1006, -0.06915), (-0.05148, 0.05937, -0.0819), (-0.04296, 0.06021, 0.3576), (-0.04296, 0.1022, 0.3449), (-0.04296, 0.141, 0.3242), (-0.04296, 0.1749, 0.2963), (-0.04296, 0.2028, 0.2623), (-0.04296, 0.2235, 0.2236), (-0.04296, 0.2363, 0.1816), (-0.04296, 0.2406, 0.1379), (-0.04296, 0.2363, 0.09415), (-0.04296, 0.2235, 0.05211), (-0.04296, 0.2028, 0.01338), (-0.04296, 0.1749, -0.02058), (-0.04296, 0.141, -0.04844), (-0.04296, 0.1022, -0.06915), (-0.04296, 0.06021, -0.0819)], [(7, 15)], [(15, 8, 31, 36), (11, 16, 35, 33), (2, 3, 13, 12), (8, 9, 30, 31), (1, 2, 29, 27), (7, 8, 15, 14), (12, 3, 2, 13), (27, 29, 34, 32), (31, 30, 35, 36), (30, 28, 33, 35), (28, 27, 32, 33), (9, 0, 28, 30), (2, 12, 34, 29), (10, 11, 33, 32), (0, 1, 27, 28), (16, 15, 36, 35), (12, 10, 32, 34), (13, 2, 39, 47), (39, 37, 38, 46, 45, 44, 43, 42, 40, 41, 47), (9, 8, 45, 46), (6, 5, 42, 43), (0, 9, 46, 38), (7, 6, 43, 44), (3, 13, 47, 41), (4, 3, 41, 40), (1, 0, 38, 37), (8, 7, 44, 45), (5, 4, 40, 42), (2, 1, 37, 39), (517, 516, 49, 50), (525, 524, 57, 58), (518, 517, 50, 51), (526, 525, 58, 59), (519, 518, 51, 52), (527, 526, 59, 60), (520, 519, 52, 53), (528, 527, 60, 61), (521, 520, 53, 54), (529, 528, 61, 62), (522, 521, 54, 55), (515, 334, 48), (168, 529, 62), (523, 522, 55, 56), (516, 515, 48, 49), (524, 523, 56, 57), (56, 55, 70, 71), (49, 48, 63, 64), (57, 56, 71, 72), (50, 49, 64, 65), (58, 57, 72, 73), (51, 50, 65, 66), (59, 58, 73, 74), (52, 51, 66, 67), (60, 59, 74, 75), (53, 52, 67, 68), (61, 60, 75, 76), (54, 53, 68, 69), (62, 61, 76, 77), (55, 54, 69, 70), (48, 334, 63), (168, 62, 77), (75, 74, 89, 90), (68, 67, 82, 83), (76, 75, 90, 91), (69, 68, 83, 84), (77, 76, 91, 92), (70, 69, 84, 85), (63, 334, 78), (168, 77, 92), (71, 70, 85, 86), (64, 63, 78, 79), (72, 71, 86, 87), (65, 64, 79, 80), (73, 72, 87, 88), (66, 65, 80, 81), (74, 73, 88, 89), (67, 66, 81, 82), (87, 86, 101, 102), (80, 79, 94, 95), (88, 87, 102, 103), (81, 80, 95, 96), (89, 88, 103, 104), (82, 81, 96, 97), (90, 89, 104, 105), (83, 82, 97, 98), (91, 90, 105, 106), (84, 83, 98, 99), (92, 91, 106, 107), (85, 84, 99, 100), (78, 334, 93), (168, 92, 107), (86, 85, 100, 101), (79, 78, 93, 94), (106, 105, 120, 121), (99, 98, 113, 114), (107, 106, 121, 122), (100, 99, 114, 115), (93, 334, 108), (168, 107, 122), (101, 100, 115, 116), (94, 93, 108, 109), (102, 101, 116, 117), (95, 94, 109, 110), (103, 102, 117, 118), (96, 95, 110, 111), (104, 103, 118, 119), (97, 96, 111, 112), (105, 104, 119, 120), (98, 97, 112, 113), (110, 109, 124, 125), (118, 117, 132, 133), (111, 110, 125, 126), (119, 118, 133, 134), (112, 111, 126, 127), (120, 119, 134, 135), (113, 112, 127, 128), (121, 120, 135, 136), (114, 113, 128, 129), (122, 121, 136, 137), (115, 114, 129, 130), (108, 334, 123), (168, 122, 137), (116, 115, 130, 131), (109, 108, 123, 124), (117, 116, 131, 132), (129, 128, 143, 144), (137, 136, 151, 152), (130, 129, 144, 145), (123, 334, 138), (168, 137, 152), (131, 130, 145, 146), (124, 123, 138, 139), (132, 131, 146, 147), (125, 124, 139, 140), (133, 132, 147, 148), (126, 125, 140, 141), (134, 133, 148, 149), (127, 126, 141, 142), (135, 134, 149, 150), (128, 127, 142, 143), (136, 135, 150, 151), (148, 147, 162, 163), (141, 140, 155, 156), (149, 148, 163, 164), (142, 141, 156, 157), (150, 149, 164, 165), (143, 142, 157, 158), (151, 150, 165, 166), (144, 143, 158, 159), (152, 151, 166, 167), (145, 144, 159, 160), (138, 334, 153), (168, 152, 167), (146, 145, 160, 161), (139, 138, 153, 154), (147, 146, 161, 162), (140, 139, 154, 155), (167, 166, 182, 183), (160, 159, 175, 176), (153, 334, 169), (168, 167, 183), (161, 160, 176, 177), (154, 153, 169, 170), (162, 161, 177, 178), (155, 154, 170, 171), (163, 162, 178, 179), (156, 155, 171, 172), (164, 163, 179, 180), (157, 156, 172, 173), (165, 164, 180, 181), (158, 157, 173, 174), (166, 165, 181, 182), (159, 158, 174, 175), (172, 171, 186, 187), (180, 179, 194, 195), (173, 172, 187, 188), (181, 180, 195, 196), (174, 173, 188, 189), (182, 181, 196, 197), (175, 174, 189, 190), (183, 182, 197, 198), (176, 175, 190, 191), (169, 334, 184), (168, 183, 198), (177, 176, 191, 192), (170, 169, 184, 185), (178, 177, 192, 193), (171, 170, 185, 186), (179, 178, 193, 194), (191, 190, 205, 206), (184, 334, 199), (168, 198, 213), (192, 191, 206, 207), (185, 184, 199, 200), (193, 192, 207, 208), (186, 185, 200, 201), (194, 193, 208, 209), (187, 186, 201, 202), (195, 194, 209, 210), (188, 187, 202, 203), (196, 195, 210, 211), (189, 188, 203, 204), (197, 196, 211, 212), (190, 189, 204, 205), (198, 197, 212, 213), (210, 209, 224, 225), (203, 202, 217, 218), (211, 210, 225, 226), (204, 203, 218, 219), (212, 211, 226, 227), (205, 204, 219, 220), (213, 212, 227, 228), (206, 205, 220, 221), (199, 334, 214), (168, 213, 228), (207, 206, 221, 222), (200, 199, 214, 215), (208, 207, 222, 223), (201, 200, 215, 216), (209, 208, 223, 224), (202, 201, 216, 217), (168, 228, 243), (222, 221, 236, 237), (215, 214, 229, 230), (223, 222, 237, 238), (216, 215, 230, 231), (224, 223, 238, 239), (217, 216, 231, 232), (225, 224, 239, 240), (218, 217, 232, 233), (226, 225, 240, 241), (219, 218, 233, 234), (227, 226, 241, 242), (220, 219, 234, 235), (228, 227, 242, 243), (221, 220, 235, 236), (214, 334, 229), (241, 240, 255, 256), (234, 233, 248, 249), (242, 241, 256, 257), (235, 234, 249, 250), (243, 242, 257, 258), (236, 235, 250, 251), (229, 334, 244), (168, 243, 258), (237, 236, 251, 252), (230, 229, 244, 245), (238, 237, 252, 253), (231, 230, 245, 246), (239, 238, 253, 254), (232, 231, 246, 247), (240, 239, 254, 255), (233, 232, 247, 248), (245, 244, 259, 260), (253, 252, 267, 268), (246, 245, 260, 261), (254, 253, 268, 269), (247, 246, 261, 262), (255, 254, 269, 270), (248, 247, 262, 263), (256, 255, 270, 271), (249, 248, 263, 264), (257, 256, 271, 272), (250, 249, 264, 265), (258, 257, 272, 273), (251, 250, 265, 266), (244, 334, 259), (168, 258, 273), (252, 251, 266, 267), (264, 263, 278, 279), (272, 271, 286, 287), (265, 264, 279, 280), (273, 272, 287, 288), (266, 265, 280, 281), (259, 334, 274), (168, 273, 288), (267, 266, 281, 282), (260, 259, 274, 275), (268, 267, 282, 283), (261, 260, 275, 276), (269, 268, 283, 284), (262, 261, 276, 277), (270, 269, 284, 285), (263, 262, 277, 278), (271, 270, 285, 286), (283, 282, 297, 298), (276, 275, 290, 291), (284, 283, 298, 299), (277, 276, 291, 292), (285, 284, 299, 300), (278, 277, 292, 293), (286, 285, 300, 301), (279, 278, 293, 294), (287, 286, 301, 302), (280, 279, 294, 295), (288, 287, 302, 303), (281, 280, 295, 296), (274, 334, 289), (168, 288, 303), (282, 281, 296, 297), (275, 274, 289, 290), (302, 301, 316, 317), (295, 294, 309, 310), (303, 302, 317, 318), (296, 295, 310, 311), (289, 334, 304), (168, 303, 318), (297, 296, 311, 312), (290, 289, 304, 305), (298, 297, 312, 313), (291, 290, 305, 306), (299, 298, 313, 314), (292, 291, 306, 307), (300, 299, 314, 315), (293, 292, 307, 308), (301, 300, 315, 316), (294, 293, 308, 309), (306, 305, 320, 321), (314, 313, 328, 329), (307, 306, 321, 322), (315, 314, 329, 330), (308, 307, 322, 323), (316, 315, 330, 331), (309, 308, 323, 324), (317, 316, 331, 332), (310, 309, 324, 325), (318, 317, 332, 333), (311, 310, 325, 326), (304, 334, 319), (168, 318, 333), (312, 311, 326, 327), (305, 304, 319, 320), (313, 312, 327, 328), (325, 324, 340, 341), (333, 332, 348, 349), (326, 325, 341, 342), (319, 334, 335), (168, 333, 349), (327, 326, 342, 343), (320, 319, 335, 336), (328, 327, 343, 344), (321, 320, 336, 337), (329, 328, 344, 345), (322, 321, 337, 338), (330, 329, 345, 346), (323, 322, 338, 339), (331, 330, 346, 347), (324, 323, 339, 340), (332, 331, 347, 348), (345, 344, 359, 360), (338, 337, 352, 353), (346, 345, 360, 361), (339, 338, 353, 354), (347, 346, 361, 362), (340, 339, 354, 355), (348, 347, 362, 363), (341, 340, 355, 356), (349, 348, 363, 364), (342, 341, 356, 357), (335, 334, 350), (168, 349, 364), (343, 342, 357, 358), (336, 335, 350, 351), (344, 343, 358, 359), (337, 336, 351, 352), (364, 363, 378, 379), (357, 356, 371, 372), (350, 334, 365), (168, 364, 379), (358, 357, 372, 373), (351, 350, 365, 366), (359, 358, 373, 374), (352, 351, 366, 367), (360, 359, 374, 375), (353, 352, 367, 368), (361, 360, 375, 376), (354, 353, 368, 369), (362, 361, 376, 377), (355, 354, 369, 370), (363, 362, 377, 378), (356, 355, 370, 371), (376, 375, 390, 391), (369, 368, 383, 384), (377, 376, 391, 392), (370, 369, 384, 385), (378, 377, 392, 393), (371, 370, 385, 386), (379, 378, 393, 394), (372, 371, 386, 387), (365, 334, 380), (168, 379, 394), (373, 372, 387, 388), (366, 365, 380, 381), (374, 373, 388, 389), (367, 366, 381, 382), (375, 374, 389, 390), (368, 367, 382, 383), (380, 334, 395), (168, 394, 409), (388, 387, 402, 403), (381, 380, 395, 396), (389, 388, 403, 404), (382, 381, 396, 397), (390, 389, 404, 405), (383, 382, 397, 398), (391, 390, 405, 406), (384, 383, 398, 399), (392, 391, 406, 407), (385, 384, 399, 400), (393, 392, 407, 408), (386, 385, 400, 401), (394, 393, 408, 409), (387, 386, 401, 402), (399, 398, 413, 414), (407, 406, 421, 422), (400, 399, 414, 415), (408, 407, 422, 423), (401, 400, 415, 416), (409, 408, 423, 424), (402, 401, 416, 417), (395, 334, 410), (168, 409, 424), (403, 402, 417, 418), (396, 395, 410, 411), (404, 403, 418, 419), (397, 396, 411, 412), (405, 404, 419, 420), (398, 397, 412, 413), (406, 405, 420, 421), (418, 417, 432, 433), (411, 410, 425, 426), (419, 418, 433, 434), (412, 411, 426, 427), (420, 419, 434, 435), (413, 412, 427, 428), (421, 420, 435, 436), (414, 413, 428, 429), (422, 421, 436, 437), (415, 414, 429, 430), (423, 422, 437, 438), (416, 415, 430, 431), (424, 423, 438, 439), (417, 416, 431, 432), (410, 334, 425), (168, 424, 439), (437, 436, 451, 452), (430, 429, 444, 445), (438, 437, 452, 453), (431, 430, 445, 446), (439, 438, 453, 454), (432, 431, 446, 447), (425, 334, 440), (168, 439, 454), (433, 432, 447, 448), (426, 425, 440, 441), (434, 433, 448, 449), (427, 426, 441, 442), (435, 434, 449, 450), (428, 427, 442, 443), (436, 435, 450, 451), (429, 428, 443, 444), (441, 440, 455, 456), (449, 448, 463, 464), (442, 441, 456, 457), (450, 449, 464, 465), (443, 442, 457, 458), (451, 450, 465, 466), (444, 443, 458, 459), (452, 451, 466, 467), (445, 444, 459, 460), (453, 452, 467, 468), (446, 445, 460, 461), (454, 453, 468, 469), (447, 446, 461, 462), (440, 334, 455), (168, 454, 469), (448, 447, 462, 463), (460, 459, 474, 475), (468, 467, 482, 483), (461, 460, 475, 476), (469, 468, 483, 484), (462, 461, 476, 477), (455, 334, 470), (168, 469, 484), (463, 462, 477, 478), (456, 455, 470, 471), (464, 463, 478, 479), (457, 456, 471, 472), (465, 464, 479, 480), (458, 457, 472, 473), (466, 465, 480, 481), (459, 458, 473, 474), (467, 466, 481, 482), (479, 478, 493, 494), (472, 471, 486, 487), (480, 479, 494, 495), (473, 472, 487, 488), (481, 480, 495, 496), (474, 473, 488, 489), (482, 481, 496, 497), (475, 474, 489, 490), (483, 482, 497, 498), (476, 475, 490, 491), (484, 483, 498, 499), (477, 476, 491, 492), (470, 334, 485), (168, 484, 499), (478, 477, 492, 493), (471, 470, 485, 486), (498, 497, 512, 513), (491, 490, 505, 506), (499, 498, 513, 514), (492, 491, 506, 507), (485, 334, 500), (168, 499, 514), (493, 492, 507, 508), (486, 485, 500, 501), (494, 493, 508, 509), (487, 486, 501, 502), (495, 494, 509, 510), (488, 487, 502, 503), (496, 495, 510, 511), (489, 488, 503, 504), (497, 496, 511, 512), (490, 489, 504, 505), (510, 509, 524, 525), (503, 502, 517, 518), (511, 510, 525, 526), (504, 503, 518, 519), (512, 511, 526, 527), (505, 504, 519, 520), (513, 512, 527, 528), (506, 505, 520, 521), (514, 513, 528, 529), (507, 506, 521, 522), (500, 334, 515), (168, 514, 529), (508, 507, 522, 523), (501, 500, 515, 516), (509, 508, 523, 524), (502, 501, 516, 517)])
me_circle_002.polygons.foreach_set('use_smooth', [1, 1, 1, 1, 1, 1, 1, 1, 1, 1, 1, 1, 1, 1, 1, 1, 1, 1, 1, 1, 0, 1, 0, 1, 0, 1, 1, 0, 1, 0, 0, 0, 0, 0, 0, 0, 0, 0, 0, 0, 0, 0, 0, 0, 0, 0, 0, 0, 0, 0, 0, 0, 0, 0, 0, 0, 0, 0, 0, 0, 0, 0, 0, 0, 0, 0, 0, 0, 0, 0, 0, 0, 0, 0, 0, 0, 0, 0, 0, 0, 0, 0, 0, 0, 0, 0, 0, 0, 0, 0, 0, 0, 0, 0, 0, 0, 0, 0, 0, 0, 0, 0, 0, 0, 0, 0, 0, 0, 0, 0, 0, 0, 0, 0, 0, 0, 0, 0, 0, 0, 0, 0, 0, 0, 0, 0, 0, 0, 0, 0, 0, 0, 0, 0, 0, 0, 0, 0, 0, 0, 0, 0, 0, 0, 0, 0, 0, 0, 0, 0, 0, 0, 0, 0, 0, 0, 0, 0, 0, 0, 0, 0, 0, 0, 0, 0, 0, 0, 0, 0, 0, 0, 0, 0, 0, 0, 0, 0, 0, 0, 0, 0, 0, 0, 0, 0, 0, 0, 0, 0, 0, 0, 0, 0, 0, 0, 0, 0, 0, 0, 0, 0, 0, 0, 0, 0, 0, 0, 0, 0, 0, 0, 0, 0, 0, 0, 0, 0, 0, 0, 0, 0, 0, 0, 0, 0, 0, 0, 0, 0, 0, 0, 0, 0, 0, 0, 0, 0, 0, 0, 0, 0, 0, 0, 0, 0, 0, 0, 0, 0, 0, 0, 0, 0, 0, 0, 0, 0, 0, 0, 0, 0, 0, 0, 0, 0, 0, 0, 0, 0, 0, 0, 0, 0, 0, 0, 0, 0, 0, 0, 0, 0, 0, 0, 0, 0, 0, 0, 0, 0, 0, 0, 0, 0, 0, 0, 0, 0, 0, 0, 0, 0, 0, 0, 0, 0, 0, 0, 0, 0, 0, 0, 0, 0, 0, 0, 0, 0, 0, 0, 0, 0, 0, 0, 0, 0, 0, 0, 0, 0, 0, 0, 0, 0, 0, 0, 0, 0, 0, 0, 0, 0, 0, 0, 0, 0, 0, 0, 0, 0, 0, 0, 0, 0, 0, 0, 0, 0, 0, 0, 0, 0, 0, 0, 0, 0, 0, 0, 0, 0, 0, 0, 0, 0, 0, 0, 0, 0, 0, 0, 0, 0, 0, 0, 0, 0, 0, 0, 0, 0, 0, 0, 0, 0, 0, 0, 0, 0, 0, 0, 0, 0, 0, 0, 0, 0, 0, 0, 0, 0, 0, 0, 0, 0, 0, 0, 0, 0, 0, 0, 0, 0, 0, 0, 0, 0, 0, 0, 0, 0, 0, 0, 0, 0, 0, 0, 0, 0, 0, 0, 0, 0, 0, 0, 0, 0, 0, 0, 0, 0, 0, 0, 0, 0, 0, 0, 0, 0, 0, 0, 0, 0, 0, 0, 0, 0, 0, 0, 0, 0, 0, 0, 0, 0, 0, 0, 0, 0, 0, 0, 0, 0, 0, 0, 0, 0, 0, 0, 0, 0, 0, 0, 0, 0, 0, 0, 0, 0, 0, 0, 0, 0, 0, 0, 0, 0, 0, 0, 0, 0, 0, 0, 0, 0, 0, 0, 0, 0, 0, 0, 0, 0, 0, 0, 0, 0, 0, 0, 0, 0, 0, 0, 0, 0, 0, 0, 0, 0, 0, 0, 0])
me_circle_002.materials.append(mat_material_005)
me_circle_002.materials.append(mat_material_006)
me_circle_002.use_remesh_preserve_volume = False
me_circle_002.use_remesh_preserve_attributes = False
me_circle_002.use_mirror_vertex_groups = False
me_circle_002.update()

# ---- objects
ob_circle = bpy.data.objects.new('Circle', me_circle)
ob_lamp = bpy.data.objects.new('Lamp', light_lamp)
ob_camera = bpy.data.objects.new('Camera', cam_camera)
ob_circle_001 = bpy.data.objects.new('Circle.001', me_circle_001)
ob_circle_002 = bpy.data.objects.new('Circle.002', me_circle_002)

# ---- transforms, parenting, visibility, modifiers, constraints
ob_circle.location = (0.0, 0.0, 0.3953)
ob_circle.lineart.crease_threshold = 0.0
ob_lamp.location = (4.076, 1.005, 5.904)
ob_lamp.rotation_euler = (0.6503, 0.05522, 1.866)
ob_lamp.lock_rotations_4d = False
ob_lamp.empty_display_type = 'ARROWS'
ob_lamp.color = (0.0, 0.0, 0.0, 0.0)
ob_lamp.lineart.crease_threshold = 0.0
ob_camera.location = (7.481, -6.508, 5.344)
ob_camera.rotation_euler = (1.109, 0.0, 0.8149)
ob_camera.lock_rotations_4d = False
ob_camera.empty_display_type = 'ARROWS'
ob_camera.color = (0.0, 0.0, 0.0, 0.0)
ob_camera.display_type = 'WIRE'
ob_camera.lineart.crease_threshold = 0.0
ob_circle_001.location = (0.0, 0.0, 0.3953)
ob_circle_001.lineart.crease_threshold = 0.0
ob_circle_002.location = (0.0, 0.0, 0.3953)
ob_circle_002.lineart.crease_threshold = 0.0

# ---- collection membership
col_collection_1.objects.link(ob_circle)
col_collection_1.objects.link(ob_lamp)
col_collection_1.objects.link(ob_camera)
col_collection_1.objects.link(ob_circle_001)
col_collection_1.objects.link(ob_circle_002)

# ---- scene / render settings (as saved in the file)
scene.camera = ob_camera
scene.frame_start = 1; scene.frame_end = 250; scene.frame_set(1)
scene.render.engine = 'BLENDER_EEVEE_NEXT'
scene.render.resolution_percentage = 50
scene.render.dither_intensity = 0.0
scene.cycles.use_denoising = False
scene.cycles.samples = 128
scene.cycles.sampling_pattern = 'TABULATED_SOBOL'
scene.cycles.light_sampling_threshold = 0.0
scene.cycles.use_adaptive_sampling = False
scene.cycles.use_light_tree = False
scene.cycles.blur_glossy = 0.0
scene.cycles.sample_clamp_indirect = 0.0
scene.view_settings.view_transform = 'Standard'
bpy.context.view_layer.update()
